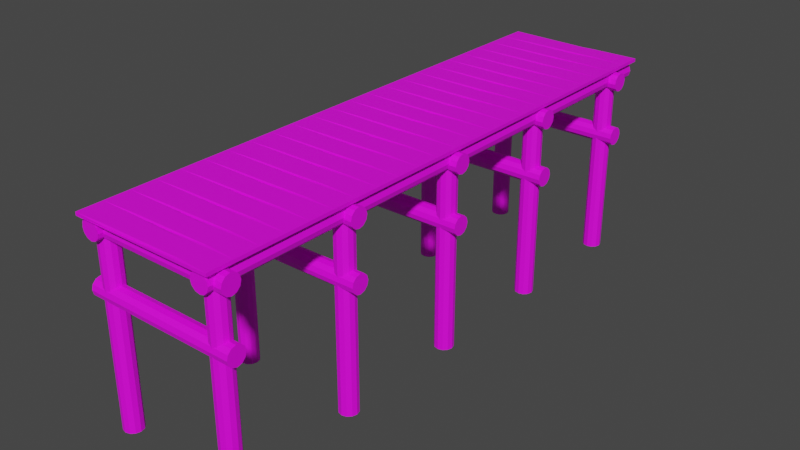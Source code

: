 # Source: pier.blend  (saved by Blender 3.5.10; exported with 4.5.12 LTS)
import bpy
from mathutils import Matrix  # noqa: F401  (used for matrix-valued properties, if any)

bpy.ops.wm.read_factory_settings(use_empty=True)
scene = bpy.context.scene
scene.name = 'Scene'

# ---- collections
col_collection = bpy.data.collections.new('Collection'); scene.collection.children.link(col_collection)

# ---- images (referenced by path relative to the original .blend; pixels are not part of the script)
import os
ASSET_DIR = os.environ.get("B2B_ASSET_DIR", "")  # directory of the original .blend (textures are referenced by path, not embedded)
HERE = os.path.dirname(os.path.abspath(__file__))  # packed textures are extracted next to this script under _unpacked/

def load_image(name, relpath, width, height, colorspace="sRGB"):
    """Load a texture the original file referenced (path relative to the .blend, or extracted next to this script)."""
    p = next((c for c in (os.path.join(HERE, relpath), os.path.join(ASSET_DIR, relpath)) if relpath and os.path.exists(c)), "")
    if p:
        img = bpy.data.images.load(p, check_existing=True)
        img.name = name
    else:  # same state as the original file: an image datablock whose file is absent (Cycles renders it pink)
        img = bpy.data.images.new(name, width, height)
        img.source = "FILE"
        img.filepath = "//" + (relpath or name)
    img.colorspace_settings.name = colorspace
    return img
img_pier_wood_jpg = load_image('pier_wood.jpg', 'pier_wood.jpg', 1024, 1024, 'sRGB')

# ---- materials (node trees are filled in below, after node groups)
mat_material_001 = bpy.data.materials.new('Material.001')
mat_material_001.use_transparent_shadow = False

# ---- material node trees
mat_material_001.use_nodes = True; mat_material_001.node_tree.nodes.clear()
_N = mat_material_001.node_tree.nodes; _L = mat_material_001.node_tree.links
n0 = _N.new('ShaderNodeBsdfPrincipled'); n0.name = 'Principled BSDF'; n0.location = (10, 300)
n0.distribution = 'GGX'
n0.subsurface_method = 'RANDOM_WALK_SKIN'
n0.inputs[3].default_value = 1.45
n0.inputs[27].default_value = (0.0, 0.0, 0.0, 1.0)
n0.inputs[28].default_value = 1.0
n1 = _N.new('ShaderNodeOutputMaterial'); n1.name = 'Material Output'; n1.location = (300, 300)
n2 = _N.new('ShaderNodeTexImage'); n2.name = 'Image Texture'; n2.location = (-348, 173)
n2.image = img_pier_wood_jpg
_L.new(n0.outputs[0], n1.inputs[0])
_L.new(n2.outputs[0], n0.inputs[0])
n1.is_active_output = True

# ---- world
world_world = bpy.data.worlds.new('World'); scene.world = world_world
world_world.use_nodes = True; world_world.node_tree.nodes.clear()
_N = world_world.node_tree.nodes; _L = world_world.node_tree.links
n0 = _N.new('ShaderNodeOutputWorld'); n0.name = 'World Output'; n0.location = (300, 300)
n1 = _N.new('ShaderNodeBackground'); n1.name = 'Background'; n1.location = (10, 300)
n1.inputs[0].default_value = (0.05088, 0.05088, 0.05088, 1.0)
_L.new(n1.outputs[0], n0.inputs[0])
n0.is_active_output = True
world_world.color = (0.05088, 0.05088, 0.05088)
world_world.use_sun_shadow = False
world_world.sun_shadow_jitter_overblur = 0.0

# ---- meshes
me_cylinder = bpy.data.meshes.new('Cylinder')
me_cylinder.from_pydata([(1.849, 0.2852, 0.2852), (1.849, -0.2852, 0.2852), (1.992, 0.2852, 0.247), (1.992, -0.2852, 0.247), (2.096, 0.2852, 0.1426), (2.096, -0.2852, 0.1426), (2.135, 0.2852, -3.551e-09), (2.135, -0.2852, -3.551e-09), (2.096, 0.2852, -0.1426), (2.096, -0.2852, -0.1426), (1.992, 0.2852, -0.247), (1.992, -0.2852, -0.247), (1.849, 0.2852, -0.2852), (1.849, -0.2852, -0.2852), (1.707, 0.2852, -0.247), (1.707, -0.2852, -0.247), (1.602, 0.2852, -0.1426), (1.602, -0.2852, -0.1426), (1.564, 0.2852, -3.551e-09), (1.564, -0.2852, -3.551e-09), (1.602, 0.2852, 0.1426), (1.602, -0.2852, 0.1426), (1.707, 0.2852, 0.247), (1.707, -0.2852, 0.247)], [], [(0, 1, 3, 2), (2, 3, 5, 4), (4, 5, 7, 6), (6, 7, 9, 8), (8, 9, 11, 10), (10, 11, 13, 12), (12, 13, 15, 14), (14, 15, 17, 16), (16, 17, 19, 18), (18, 19, 21, 20), (3, 1, 23, 21, 19, 17, 15, 13, 11, 9, 7, 5), (20, 21, 23, 22), (22, 23, 1, 0), (0, 2, 4, 6, 8, 10, 12, 14, 16, 18, 20, 22)])
_uv = me_cylinder.uv_layers.new(name='UVMap')
_uv.uv.foreach_set('vector', [0.5054, 0.1094, 0.03324, 0.1094, 0.03324, 0.04972, 0.5054, 0.04972, 0.5054, 0.04972, 0.03324, 0.04972, 0.03324, 0.01527, 0.5054, 0.01527, 0.4981, 0.7621, 0.9703, 0.7621, 0.9703, 0.8217, 0.4981, 0.8217, 0.4981, 0.8217, 0.9703, 0.8217, 0.9703, 0.8906, 0.4981, 0.8906, 0.4981, 0.8906, 0.9703, 0.8906, 0.9703, 0.9503, 0.4981, 0.9503, 0.4981, 0.9503, 0.9703, 0.9503, 0.9703, 0.9847, 0.4981, 0.9847, 0.03324, 0.2379, 0.5054, 0.2379, 0.5054, 0.2724, 0.03324, 0.2724, 0.03324, 0.2724, 0.5054, 0.2724, 0.5054, 0.3321, 0.03324, 0.3321, 0.03324, 0.3321, 0.5054, 0.3321, 0.5054, 0.401, 0.03324, 0.401, 0.03324, 0.401, 0.5054, 0.401, 0.5054, 0.4606, 0.03324, 0.4606, 0.1734, 0.4606, 0.2933, 0.4606, 0.4058, 0.4957, 0.4808, 0.5565, 0.4981, 0.6268, 0.4531, 0.6876, 0.3579, 0.7227, 0.238, 0.7227, 0.1255, 0.6876, 0.05056, 0.6268, 0.03324, 0.5565, 0.0782, 0.4957, 0.5054, 0.2379, 0.03324, 0.2379, 0.03324, 0.1783, 0.5054, 0.1783, 0.5054, 0.1783, 0.03324, 0.1783, 0.03324, 0.1094, 0.5054, 0.1094, 0.2933, 0.7227, 0.4058, 0.7578, 0.4808, 0.8186, 0.4981, 0.8888, 0.4531, 0.9496, 0.3579, 0.9847, 0.238, 0.9847, 0.1255, 0.9496, 0.05056, 0.8888, 0.03324, 0.8186, 0.0782, 0.7578, 0.1734, 0.7227])
me_cylinder.materials.append(mat_material_001)
me_cylinder.update()
me_cylinder_002 = bpy.data.meshes.new('Cylinder.002')
me_cylinder_002.from_pydata([(1.849, 0.09528, 0.2852), (1.849, -0.09528, 0.2852), (1.992, 0.09528, 0.247), (1.992, -0.09528, 0.247), (2.096, 0.09528, 0.1426), (2.096, -0.09528, 0.1426), (2.135, 0.09528, -3.551e-09), (2.135, -0.09528, -3.551e-09), (2.096, 0.09528, -0.1426), (2.096, -0.09528, -0.1426), (1.992, 0.09528, -0.247), (1.992, -0.09528, -0.247), (1.849, 0.09528, -0.2852), (1.849, -0.09528, -0.2852), (1.707, 0.09528, -0.247), (1.707, -0.09528, -0.247), (1.602, 0.09528, -0.1426), (1.602, -0.09528, -0.1426), (1.564, 0.09528, -3.551e-09), (1.564, -0.09528, -3.551e-09), (1.602, 0.09528, 0.1426), (1.602, -0.09528, 0.1426), (1.707, 0.09528, 0.247), (1.707, -0.09528, 0.247)], [], [(0, 1, 3, 2), (2, 3, 5, 4), (4, 5, 7, 6), (6, 7, 9, 8), (8, 9, 11, 10), (10, 11, 13, 12), (12, 13, 15, 14), (14, 15, 17, 16), (16, 17, 19, 18), (18, 19, 21, 20), (3, 1, 23, 21, 19, 17, 15, 13, 11, 9, 7, 5), (20, 21, 23, 22), (22, 23, 1, 0), (0, 2, 4, 6, 8, 10, 12, 14, 16, 18, 20, 22)])
_uv = me_cylinder_002.uv_layers.new(name='UVMap')
_uv.uv.foreach_set('vector', [1.267, 0.2439, 1.658, 0.2439, 1.658, 0.3571, 1.267, 0.3571, 1.267, 0.3571, 1.658, 0.3571, 1.658, 0.4225, 1.267, 0.4225, 0.8763, 0.4225, 1.267, 0.4225, 1.267, 0.5357, 0.8763, 0.5357, 0.8763, 0.5357, 1.267, 0.5357, 1.267, 0.6664, 0.8763, 0.6664, 0.8763, 0.6664, 1.267, 0.6664, 1.267, 0.7796, 0.8763, 0.7796, 0.8763, 0.7796, 1.267, 0.7796, 1.267, 0.845, 0.8763, 0.845, 0.8763, 5.96e-08, 1.267, 0.0, 1.267, 0.06536, 0.8763, 0.06536, 0.8763, 0.06536, 1.267, 0.06536, 1.267, 0.1786, 0.8763, 0.1786, 0.8763, 0.1786, 1.267, 0.1786, 1.267, 0.3093, 0.8763, 0.3093, 0.8763, 0.3093, 1.267, 0.3093, 1.267, 0.4225, 0.8763, 0.4225, 0.1092, 0.5213, 0.1092, 0.3288, 0.212, 0.1481, 0.39, 0.0278, 0.5956, 0.0, 0.7736, 0.07218, 0.8763, 0.225, 0.8763, 0.4175, 0.7736, 0.5981, 0.5956, 0.7185, 0.39, 0.7463, 0.212, 0.6741, 1.267, 0.0, 1.658, 2.086e-07, 1.658, 0.1132, 1.267, 0.1132, 1.267, 0.1132, 1.658, 0.1132, 1.658, 0.2439, 1.267, 0.2439, 0.1092, 0.4175, 0.006473, 0.5981, -0.1715, 0.7185, -0.3771, 0.7463, -0.5551, 0.6741, -0.6579, 0.5213, -0.6579, 0.3288, -0.5551, 0.1481, -0.3771, 0.0278, -0.1715, 0.0, 0.006473, 0.07218, 0.1092, 0.225])
me_cylinder_002.materials.append(mat_material_001)
me_cylinder_002.update()
me_cylinder_006 = bpy.data.meshes.new('Cylinder.006')
me_cylinder_006.from_pydata([(1.192e-07, 0.09528, 0.2852), (1.192e-07, -0.09528, 0.2852), (0.1426, 0.09528, 0.247), (0.1426, -0.09528, 0.247), (0.247, 0.09528, 0.1426), (0.247, -0.09528, 0.1426), (0.2852, 0.09528, -4.792e-09), (0.2852, -0.09528, -4.792e-09), (0.247, 0.09528, -0.1426), (0.247, -0.09528, -0.1426), (0.1426, 0.09528, -0.247), (0.1426, -0.09528, -0.247), (1.192e-07, 0.09528, -0.2852), (1.192e-07, -0.09528, -0.2852), (-0.1426, 0.09528, -0.247), (-0.1426, -0.09528, -0.247), (-0.247, 0.09528, -0.1426), (-0.247, -0.09528, -0.1426), (-0.2852, 0.09528, -4.792e-09), (-0.2852, -0.09528, -4.792e-09), (-0.247, 0.09528, 0.1426), (-0.247, -0.09528, 0.1426), (-0.1426, 0.09528, 0.247), (-0.1426, -0.09528, 0.247)], [], [(0, 1, 3, 2), (2, 3, 5, 4), (4, 5, 7, 6), (6, 7, 9, 8), (8, 9, 11, 10), (10, 11, 13, 12), (12, 13, 15, 14), (14, 15, 17, 16), (16, 17, 19, 18), (18, 19, 21, 20), (3, 1, 23, 21, 19, 17, 15, 13, 11, 9, 7, 5), (20, 21, 23, 22), (22, 23, 1, 0), (0, 2, 4, 6, 8, 10, 12, 14, 16, 18, 20, 22)])
_uv = me_cylinder_006.uv_layers.new(name='UVMap')
_uv.uv.foreach_set('vector', [1.0, 0.5, 1.0, 1.0, 0.9167, 1.0, 0.9167, 0.5, 0.9167, 0.5, 0.9167, 1.0, 0.8333, 1.0, 0.8333, 0.5, 0.8333, 0.5, 0.8333, 1.0, 0.75, 1.0, 0.75, 0.5, 0.75, 0.5, 0.75, 1.0, 0.6667, 1.0, 0.6667, 0.5, 0.6667, 0.5, 0.6667, 1.0, 0.5833, 1.0, 0.5833, 0.5, 0.5833, 0.5, 0.5833, 1.0, 0.5, 1.0, 0.5, 0.5, 0.5, 0.5, 0.5, 1.0, 0.4167, 1.0, 0.4167, 0.5, 0.4167, 0.5, 0.4167, 1.0, 0.3333, 1.0, 0.3333, 0.5, 0.3333, 0.5, 0.3333, 1.0, 0.25, 1.0, 0.25, 0.5, 0.25, 0.5, 0.25, 1.0, 0.1667, 1.0, 0.1667, 0.5, 0.37, 0.4578, 0.25, 0.49, 0.13, 0.4578, 0.04215, 0.37, 0.01, 0.25, 0.04215, 0.13, 0.13, 0.04215, 0.25, 0.01, 0.37, 0.04215, 0.4578, 0.13, 0.49, 0.25, 0.4578, 0.37, 0.1667, 0.5, 0.1667, 1.0, 0.08333, 1.0, 0.08333, 0.5, 0.08333, 0.5, 0.08333, 1.0, 7.451e-08, 1.0, 7.451e-08, 0.5, 0.75, 0.49, 0.87, 0.4578, 0.9578, 0.37, 0.99, 0.25, 0.9578, 0.13, 0.87, 0.04215, 0.75, 0.01, 0.63, 0.04215, 0.5422, 0.13, 0.51, 0.25, 0.5422, 0.37, 0.63, 0.4578])
me_cylinder_006.materials.append(mat_material_001)
me_cylinder_006.update()
me_cylinder_007 = bpy.data.meshes.new('Cylinder.007')
me_cylinder_007.from_pydata([(1.192e-07, 0.09528, 0.2852), (1.192e-07, -0.09528, 0.2852), (0.1426, 0.09528, 0.247), (0.1426, -0.09528, 0.247), (0.247, 0.09528, 0.1426), (0.247, -0.09528, 0.1426), (0.2852, 0.09528, -4.792e-09), (0.2852, -0.09528, -4.792e-09), (0.247, 0.09528, -0.1426), (0.247, -0.09528, -0.1426), (0.1426, 0.09528, -0.247), (0.1426, -0.09528, -0.247), (1.192e-07, 0.09528, -0.2852), (1.192e-07, -0.09528, -0.2852), (-0.1426, 0.09528, -0.247), (-0.1426, -0.09528, -0.247), (-0.247, 0.09528, -0.1426), (-0.247, -0.09528, -0.1426), (-0.2852, 0.09528, -4.792e-09), (-0.2852, -0.09528, -4.792e-09), (-0.247, 0.09528, 0.1426), (-0.247, -0.09528, 0.1426), (-0.1426, 0.09528, 0.247), (-0.1426, -0.09528, 0.247)], [], [(0, 1, 3, 2), (2, 3, 5, 4), (4, 5, 7, 6), (6, 7, 9, 8), (8, 9, 11, 10), (10, 11, 13, 12), (12, 13, 15, 14), (14, 15, 17, 16), (16, 17, 19, 18), (18, 19, 21, 20), (3, 1, 23, 21, 19, 17, 15, 13, 11, 9, 7, 5), (20, 21, 23, 22), (22, 23, 1, 0), (0, 2, 4, 6, 8, 10, 12, 14, 16, 18, 20, 22)])
_uv = me_cylinder_007.uv_layers.new(name='UVMap')
_uv.uv.foreach_set('vector', [1.0, 0.5, 1.0, 1.0, 0.9167, 1.0, 0.9167, 0.5, 0.9167, 0.5, 0.9167, 1.0, 0.8333, 1.0, 0.8333, 0.5, 0.8333, 0.5, 0.8333, 1.0, 0.75, 1.0, 0.75, 0.5, 0.75, 0.5, 0.75, 1.0, 0.6667, 1.0, 0.6667, 0.5, 0.6667, 0.5, 0.6667, 1.0, 0.5833, 1.0, 0.5833, 0.5, 0.5833, 0.5, 0.5833, 1.0, 0.5, 1.0, 0.5, 0.5, 0.5, 0.5, 0.5, 1.0, 0.4167, 1.0, 0.4167, 0.5, 0.4167, 0.5, 0.4167, 1.0, 0.3333, 1.0, 0.3333, 0.5, 0.3333, 0.5, 0.3333, 1.0, 0.25, 1.0, 0.25, 0.5, 0.25, 0.5, 0.25, 1.0, 0.1667, 1.0, 0.1667, 0.5, 0.37, 0.4578, 0.25, 0.49, 0.13, 0.4578, 0.04215, 0.37, 0.01, 0.25, 0.04215, 0.13, 0.13, 0.04215, 0.25, 0.01, 0.37, 0.04215, 0.4578, 0.13, 0.49, 0.25, 0.4578, 0.37, 0.1667, 0.5, 0.1667, 1.0, 0.08333, 1.0, 0.08333, 0.5, 0.08333, 0.5, 0.08333, 1.0, 7.451e-08, 1.0, 7.451e-08, 0.5, 0.75, 0.49, 0.87, 0.4578, 0.9578, 0.37, 0.99, 0.25, 0.9578, 0.13, 0.87, 0.04215, 0.75, 0.01, 0.63, 0.04215, 0.5422, 0.13, 0.51, 0.25, 0.5422, 0.37, 0.63, 0.4578])
me_cylinder_007.materials.append(mat_material_001)
me_cylinder_007.update()
me_cylinder_008 = bpy.data.meshes.new('Cylinder.008')
me_cylinder_008.from_pydata([(1.192e-07, 0.09528, 0.2852), (1.192e-07, -0.09528, 0.2852), (0.1426, 0.09528, 0.247), (0.1426, -0.09528, 0.247), (0.247, 0.09528, 0.1426), (0.247, -0.09528, 0.1426), (0.2852, 0.09528, -4.792e-09), (0.2852, -0.09528, -4.792e-09), (0.247, 0.09528, -0.1426), (0.247, -0.09528, -0.1426), (0.1426, 0.09528, -0.247), (0.1426, -0.09528, -0.247), (1.192e-07, 0.09528, -0.2852), (1.192e-07, -0.09528, -0.2852), (-0.1426, 0.09528, -0.247), (-0.1426, -0.09528, -0.247), (-0.247, 0.09528, -0.1426), (-0.247, -0.09528, -0.1426), (-0.2852, 0.09528, -4.792e-09), (-0.2852, -0.09528, -4.792e-09), (-0.247, 0.09528, 0.1426), (-0.247, -0.09528, 0.1426), (-0.1426, 0.09528, 0.247), (-0.1426, -0.09528, 0.247)], [], [(0, 1, 3, 2), (2, 3, 5, 4), (4, 5, 7, 6), (6, 7, 9, 8), (8, 9, 11, 10), (10, 11, 13, 12), (12, 13, 15, 14), (14, 15, 17, 16), (16, 17, 19, 18), (18, 19, 21, 20), (3, 1, 23, 21, 19, 17, 15, 13, 11, 9, 7, 5), (20, 21, 23, 22), (22, 23, 1, 0), (0, 2, 4, 6, 8, 10, 12, 14, 16, 18, 20, 22)])
_uv = me_cylinder_008.uv_layers.new(name='UVMap')
_uv.uv.foreach_set('vector', [1.0, 0.5, 1.0, 1.0, 0.9167, 1.0, 0.9167, 0.5, 0.9167, 0.5, 0.9167, 1.0, 0.8333, 1.0, 0.8333, 0.5, 0.8333, 0.5, 0.8333, 1.0, 0.75, 1.0, 0.75, 0.5, 0.75, 0.5, 0.75, 1.0, 0.6667, 1.0, 0.6667, 0.5, 0.6667, 0.5, 0.6667, 1.0, 0.5833, 1.0, 0.5833, 0.5, 0.5833, 0.5, 0.5833, 1.0, 0.5, 1.0, 0.5, 0.5, 0.5, 0.5, 0.5, 1.0, 0.4167, 1.0, 0.4167, 0.5, 0.4167, 0.5, 0.4167, 1.0, 0.3333, 1.0, 0.3333, 0.5, 0.3333, 0.5, 0.3333, 1.0, 0.25, 1.0, 0.25, 0.5, 0.25, 0.5, 0.25, 1.0, 0.1667, 1.0, 0.1667, 0.5, 0.37, 0.4578, 0.25, 0.49, 0.13, 0.4578, 0.04215, 0.37, 0.01, 0.25, 0.04215, 0.13, 0.13, 0.04215, 0.25, 0.01, 0.37, 0.04215, 0.4578, 0.13, 0.49, 0.25, 0.4578, 0.37, 0.1667, 0.5, 0.1667, 1.0, 0.08333, 1.0, 0.08333, 0.5, 0.08333, 0.5, 0.08333, 1.0, 7.451e-08, 1.0, 7.451e-08, 0.5, 0.75, 0.49, 0.87, 0.4578, 0.9578, 0.37, 0.99, 0.25, 0.9578, 0.13, 0.87, 0.04215, 0.75, 0.01, 0.63, 0.04215, 0.5422, 0.13, 0.51, 0.25, 0.5422, 0.37, 0.63, 0.4578])
me_cylinder_008.materials.append(mat_material_001)
me_cylinder_008.update()
me_cylinder_009 = bpy.data.meshes.new('Cylinder.009')
me_cylinder_009.from_pydata([(1.192e-07, 0.09528, 0.2852), (1.192e-07, -0.09528, 0.2852), (0.1426, 0.09528, 0.247), (0.1426, -0.09528, 0.247), (0.247, 0.09528, 0.1426), (0.247, -0.09528, 0.1426), (0.2852, 0.09528, -4.792e-09), (0.2852, -0.09528, -4.792e-09), (0.247, 0.09528, -0.1426), (0.247, -0.09528, -0.1426), (0.1426, 0.09528, -0.247), (0.1426, -0.09528, -0.247), (1.192e-07, 0.09528, -0.2852), (1.192e-07, -0.09528, -0.2852), (-0.1426, 0.09528, -0.247), (-0.1426, -0.09528, -0.247), (-0.247, 0.09528, -0.1426), (-0.247, -0.09528, -0.1426), (-0.2852, 0.09528, -4.792e-09), (-0.2852, -0.09528, -4.792e-09), (-0.247, 0.09528, 0.1426), (-0.247, -0.09528, 0.1426), (-0.1426, 0.09528, 0.247), (-0.1426, -0.09528, 0.247)], [], [(0, 1, 3, 2), (2, 3, 5, 4), (4, 5, 7, 6), (6, 7, 9, 8), (8, 9, 11, 10), (10, 11, 13, 12), (12, 13, 15, 14), (14, 15, 17, 16), (16, 17, 19, 18), (18, 19, 21, 20), (3, 1, 23, 21, 19, 17, 15, 13, 11, 9, 7, 5), (20, 21, 23, 22), (22, 23, 1, 0), (0, 2, 4, 6, 8, 10, 12, 14, 16, 18, 20, 22)])
_uv = me_cylinder_009.uv_layers.new(name='UVMap')
_uv.uv.foreach_set('vector', [1.0, 0.5, 1.0, 1.0, 0.9167, 1.0, 0.9167, 0.5, 0.9167, 0.5, 0.9167, 1.0, 0.8333, 1.0, 0.8333, 0.5, 0.8333, 0.5, 0.8333, 1.0, 0.75, 1.0, 0.75, 0.5, 0.75, 0.5, 0.75, 1.0, 0.6667, 1.0, 0.6667, 0.5, 0.6667, 0.5, 0.6667, 1.0, 0.5833, 1.0, 0.5833, 0.5, 0.5833, 0.5, 0.5833, 1.0, 0.5, 1.0, 0.5, 0.5, 0.5, 0.5, 0.5, 1.0, 0.4167, 1.0, 0.4167, 0.5, 0.4167, 0.5, 0.4167, 1.0, 0.3333, 1.0, 0.3333, 0.5, 0.3333, 0.5, 0.3333, 1.0, 0.25, 1.0, 0.25, 0.5, 0.25, 0.5, 0.25, 1.0, 0.1667, 1.0, 0.1667, 0.5, 0.37, 0.4578, 0.25, 0.49, 0.13, 0.4578, 0.04215, 0.37, 0.01, 0.25, 0.04215, 0.13, 0.13, 0.04215, 0.25, 0.01, 0.37, 0.04215, 0.4578, 0.13, 0.49, 0.25, 0.4578, 0.37, 0.1667, 0.5, 0.1667, 1.0, 0.08333, 1.0, 0.08333, 0.5, 0.08333, 0.5, 0.08333, 1.0, 7.451e-08, 1.0, 7.451e-08, 0.5, 0.75, 0.49, 0.87, 0.4578, 0.9578, 0.37, 0.99, 0.25, 0.9578, 0.13, 0.87, 0.04215, 0.75, 0.01, 0.63, 0.04215, 0.5422, 0.13, 0.51, 0.25, 0.5422, 0.37, 0.63, 0.4578])
me_cylinder_009.materials.append(mat_material_001)
me_cylinder_009.update()
me_cylinder_010 = bpy.data.meshes.new('Cylinder.010')
me_cylinder_010.from_pydata([(1.192e-07, 0.09528, 0.2852), (1.192e-07, -0.09528, 0.2852), (0.1426, 0.09528, 0.247), (0.1426, -0.09528, 0.247), (0.247, 0.09528, 0.1426), (0.247, -0.09528, 0.1426), (0.2852, 0.09528, -4.792e-09), (0.2852, -0.09528, -4.792e-09), (0.247, 0.09528, -0.1426), (0.247, -0.09528, -0.1426), (0.1426, 0.09528, -0.247), (0.1426, -0.09528, -0.247), (1.192e-07, 0.09528, -0.2852), (1.192e-07, -0.09528, -0.2852), (-0.1426, 0.09528, -0.247), (-0.1426, -0.09528, -0.247), (-0.247, 0.09528, -0.1426), (-0.247, -0.09528, -0.1426), (-0.2852, 0.09528, -4.792e-09), (-0.2852, -0.09528, -4.792e-09), (-0.247, 0.09528, 0.1426), (-0.247, -0.09528, 0.1426), (-0.1426, 0.09528, 0.247), (-0.1426, -0.09528, 0.247)], [], [(0, 1, 3, 2), (2, 3, 5, 4), (4, 5, 7, 6), (6, 7, 9, 8), (8, 9, 11, 10), (10, 11, 13, 12), (12, 13, 15, 14), (14, 15, 17, 16), (16, 17, 19, 18), (18, 19, 21, 20), (3, 1, 23, 21, 19, 17, 15, 13, 11, 9, 7, 5), (20, 21, 23, 22), (22, 23, 1, 0), (0, 2, 4, 6, 8, 10, 12, 14, 16, 18, 20, 22)])
_uv = me_cylinder_010.uv_layers.new(name='UVMap')
_uv.uv.foreach_set('vector', [1.0, 0.5, 1.0, 1.0, 0.9167, 1.0, 0.9167, 0.5, 0.9167, 0.5, 0.9167, 1.0, 0.8333, 1.0, 0.8333, 0.5, 0.8333, 0.5, 0.8333, 1.0, 0.75, 1.0, 0.75, 0.5, 0.75, 0.5, 0.75, 1.0, 0.6667, 1.0, 0.6667, 0.5, 0.6667, 0.5, 0.6667, 1.0, 0.5833, 1.0, 0.5833, 0.5, 0.5833, 0.5, 0.5833, 1.0, 0.5, 1.0, 0.5, 0.5, 0.5, 0.5, 0.5, 1.0, 0.4167, 1.0, 0.4167, 0.5, 0.4167, 0.5, 0.4167, 1.0, 0.3333, 1.0, 0.3333, 0.5, 0.3333, 0.5, 0.3333, 1.0, 0.25, 1.0, 0.25, 0.5, 0.25, 0.5, 0.25, 1.0, 0.1667, 1.0, 0.1667, 0.5, 0.37, 0.4578, 0.25, 0.49, 0.13, 0.4578, 0.04215, 0.37, 0.01, 0.25, 0.04215, 0.13, 0.13, 0.04215, 0.25, 0.01, 0.37, 0.04215, 0.4578, 0.13, 0.49, 0.25, 0.4578, 0.37, 0.1667, 0.5, 0.1667, 1.0, 0.08333, 1.0, 0.08333, 0.5, 0.08333, 0.5, 0.08333, 1.0, 7.451e-08, 1.0, 7.451e-08, 0.5, 0.75, 0.49, 0.87, 0.4578, 0.9578, 0.37, 0.99, 0.25, 0.9578, 0.13, 0.87, 0.04215, 0.75, 0.01, 0.63, 0.04215, 0.5422, 0.13, 0.51, 0.25, 0.5422, 0.37, 0.63, 0.4578])
me_cylinder_010.materials.append(mat_material_001)
me_cylinder_010.update()
me_cylinder_011 = bpy.data.meshes.new('Cylinder.011')
me_cylinder_011.from_pydata([(1.192e-07, 0.09528, 0.2852), (1.192e-07, -0.09528, 0.2852), (0.1426, 0.09528, 0.247), (0.1426, -0.09528, 0.247), (0.247, 0.09528, 0.1426), (0.247, -0.09528, 0.1426), (0.2852, 0.09528, -4.792e-09), (0.2852, -0.09528, -4.792e-09), (0.247, 0.09528, -0.1426), (0.247, -0.09528, -0.1426), (0.1426, 0.09528, -0.247), (0.1426, -0.09528, -0.247), (1.192e-07, 0.09528, -0.2852), (1.192e-07, -0.09528, -0.2852), (-0.1426, 0.09528, -0.247), (-0.1426, -0.09528, -0.247), (-0.247, 0.09528, -0.1426), (-0.247, -0.09528, -0.1426), (-0.2852, 0.09528, -4.792e-09), (-0.2852, -0.09528, -4.792e-09), (-0.247, 0.09528, 0.1426), (-0.247, -0.09528, 0.1426), (-0.1426, 0.09528, 0.247), (-0.1426, -0.09528, 0.247)], [], [(0, 1, 3, 2), (2, 3, 5, 4), (4, 5, 7, 6), (6, 7, 9, 8), (8, 9, 11, 10), (10, 11, 13, 12), (12, 13, 15, 14), (14, 15, 17, 16), (16, 17, 19, 18), (18, 19, 21, 20), (3, 1, 23, 21, 19, 17, 15, 13, 11, 9, 7, 5), (20, 21, 23, 22), (22, 23, 1, 0), (0, 2, 4, 6, 8, 10, 12, 14, 16, 18, 20, 22)])
_uv = me_cylinder_011.uv_layers.new(name='UVMap')
_uv.uv.foreach_set('vector', [1.0, 0.5, 1.0, 1.0, 0.9167, 1.0, 0.9167, 0.5, 0.9167, 0.5, 0.9167, 1.0, 0.8333, 1.0, 0.8333, 0.5, 0.8333, 0.5, 0.8333, 1.0, 0.75, 1.0, 0.75, 0.5, 0.75, 0.5, 0.75, 1.0, 0.6667, 1.0, 0.6667, 0.5, 0.6667, 0.5, 0.6667, 1.0, 0.5833, 1.0, 0.5833, 0.5, 0.5833, 0.5, 0.5833, 1.0, 0.5, 1.0, 0.5, 0.5, 0.5, 0.5, 0.5, 1.0, 0.4167, 1.0, 0.4167, 0.5, 0.4167, 0.5, 0.4167, 1.0, 0.3333, 1.0, 0.3333, 0.5, 0.3333, 0.5, 0.3333, 1.0, 0.25, 1.0, 0.25, 0.5, 0.25, 0.5, 0.25, 1.0, 0.1667, 1.0, 0.1667, 0.5, 0.37, 0.4578, 0.25, 0.49, 0.13, 0.4578, 0.04215, 0.37, 0.01, 0.25, 0.04215, 0.13, 0.13, 0.04215, 0.25, 0.01, 0.37, 0.04215, 0.4578, 0.13, 0.49, 0.25, 0.4578, 0.37, 0.1667, 0.5, 0.1667, 1.0, 0.08333, 1.0, 0.08333, 0.5, 0.08333, 0.5, 0.08333, 1.0, 7.451e-08, 1.0, 7.451e-08, 0.5, 0.75, 0.49, 0.87, 0.4578, 0.9578, 0.37, 0.99, 0.25, 0.9578, 0.13, 0.87, 0.04215, 0.75, 0.01, 0.63, 0.04215, 0.5422, 0.13, 0.51, 0.25, 0.5422, 0.37, 0.63, 0.4578])
me_cylinder_011.materials.append(mat_material_001)
me_cylinder_011.update()
me_cylinder_012 = bpy.data.meshes.new('Cylinder.012')
me_cylinder_012.from_pydata([(1.192e-07, 0.09528, 0.2852), (1.192e-07, -0.09528, 0.2852), (0.1426, 0.09528, 0.247), (0.1426, -0.09528, 0.247), (0.247, 0.09528, 0.1426), (0.247, -0.09528, 0.1426), (0.2852, 0.09528, -4.792e-09), (0.2852, -0.09528, -4.792e-09), (0.247, 0.09528, -0.1426), (0.247, -0.09528, -0.1426), (0.1426, 0.09528, -0.247), (0.1426, -0.09528, -0.247), (1.192e-07, 0.09528, -0.2852), (1.192e-07, -0.09528, -0.2852), (-0.1426, 0.09528, -0.247), (-0.1426, -0.09528, -0.247), (-0.247, 0.09528, -0.1426), (-0.247, -0.09528, -0.1426), (-0.2852, 0.09528, -4.792e-09), (-0.2852, -0.09528, -4.792e-09), (-0.247, 0.09528, 0.1426), (-0.247, -0.09528, 0.1426), (-0.1426, 0.09528, 0.247), (-0.1426, -0.09528, 0.247)], [], [(0, 1, 3, 2), (2, 3, 5, 4), (4, 5, 7, 6), (6, 7, 9, 8), (8, 9, 11, 10), (10, 11, 13, 12), (12, 13, 15, 14), (14, 15, 17, 16), (16, 17, 19, 18), (18, 19, 21, 20), (3, 1, 23, 21, 19, 17, 15, 13, 11, 9, 7, 5), (20, 21, 23, 22), (22, 23, 1, 0), (0, 2, 4, 6, 8, 10, 12, 14, 16, 18, 20, 22)])
_uv = me_cylinder_012.uv_layers.new(name='UVMap')
_uv.uv.foreach_set('vector', [1.0, 0.5, 1.0, 1.0, 0.9167, 1.0, 0.9167, 0.5, 0.9167, 0.5, 0.9167, 1.0, 0.8333, 1.0, 0.8333, 0.5, 0.8333, 0.5, 0.8333, 1.0, 0.75, 1.0, 0.75, 0.5, 0.75, 0.5, 0.75, 1.0, 0.6667, 1.0, 0.6667, 0.5, 0.6667, 0.5, 0.6667, 1.0, 0.5833, 1.0, 0.5833, 0.5, 0.5833, 0.5, 0.5833, 1.0, 0.5, 1.0, 0.5, 0.5, 0.5, 0.5, 0.5, 1.0, 0.4167, 1.0, 0.4167, 0.5, 0.4167, 0.5, 0.4167, 1.0, 0.3333, 1.0, 0.3333, 0.5, 0.3333, 0.5, 0.3333, 1.0, 0.25, 1.0, 0.25, 0.5, 0.25, 0.5, 0.25, 1.0, 0.1667, 1.0, 0.1667, 0.5, 0.37, 0.4578, 0.25, 0.49, 0.13, 0.4578, 0.04215, 0.37, 0.01, 0.25, 0.04215, 0.13, 0.13, 0.04215, 0.25, 0.01, 0.37, 0.04215, 0.4578, 0.13, 0.49, 0.25, 0.4578, 0.37, 0.1667, 0.5, 0.1667, 1.0, 0.08333, 1.0, 0.08333, 0.5, 0.08333, 0.5, 0.08333, 1.0, 7.451e-08, 1.0, 7.451e-08, 0.5, 0.75, 0.49, 0.87, 0.4578, 0.9578, 0.37, 0.99, 0.25, 0.9578, 0.13, 0.87, 0.04215, 0.75, 0.01, 0.63, 0.04215, 0.5422, 0.13, 0.51, 0.25, 0.5422, 0.37, 0.63, 0.4578])
me_cylinder_012.materials.append(mat_material_001)
me_cylinder_012.update()
me_cylinder_013 = bpy.data.meshes.new('Cylinder.013')
me_cylinder_013.from_pydata([(1.192e-07, 0.09528, 0.2852), (1.192e-07, -0.09528, 0.2852), (0.1426, 0.09528, 0.247), (0.1426, -0.09528, 0.247), (0.247, 0.09528, 0.1426), (0.247, -0.09528, 0.1426), (0.2852, 0.09528, -4.792e-09), (0.2852, -0.09528, -4.792e-09), (0.247, 0.09528, -0.1426), (0.247, -0.09528, -0.1426), (0.1426, 0.09528, -0.247), (0.1426, -0.09528, -0.247), (1.192e-07, 0.09528, -0.2852), (1.192e-07, -0.09528, -0.2852), (-0.1426, 0.09528, -0.247), (-0.1426, -0.09528, -0.247), (-0.247, 0.09528, -0.1426), (-0.247, -0.09528, -0.1426), (-0.2852, 0.09528, -4.792e-09), (-0.2852, -0.09528, -4.792e-09), (-0.247, 0.09528, 0.1426), (-0.247, -0.09528, 0.1426), (-0.1426, 0.09528, 0.247), (-0.1426, -0.09528, 0.247)], [], [(0, 1, 3, 2), (2, 3, 5, 4), (4, 5, 7, 6), (6, 7, 9, 8), (8, 9, 11, 10), (10, 11, 13, 12), (12, 13, 15, 14), (14, 15, 17, 16), (16, 17, 19, 18), (18, 19, 21, 20), (3, 1, 23, 21, 19, 17, 15, 13, 11, 9, 7, 5), (20, 21, 23, 22), (22, 23, 1, 0), (0, 2, 4, 6, 8, 10, 12, 14, 16, 18, 20, 22)])
_uv = me_cylinder_013.uv_layers.new(name='UVMap')
_uv.uv.foreach_set('vector', [1.0, 0.5, 1.0, 1.0, 0.9167, 1.0, 0.9167, 0.5, 0.9167, 0.5, 0.9167, 1.0, 0.8333, 1.0, 0.8333, 0.5, 0.8333, 0.5, 0.8333, 1.0, 0.75, 1.0, 0.75, 0.5, 0.75, 0.5, 0.75, 1.0, 0.6667, 1.0, 0.6667, 0.5, 0.6667, 0.5, 0.6667, 1.0, 0.5833, 1.0, 0.5833, 0.5, 0.5833, 0.5, 0.5833, 1.0, 0.5, 1.0, 0.5, 0.5, 0.5, 0.5, 0.5, 1.0, 0.4167, 1.0, 0.4167, 0.5, 0.4167, 0.5, 0.4167, 1.0, 0.3333, 1.0, 0.3333, 0.5, 0.3333, 0.5, 0.3333, 1.0, 0.25, 1.0, 0.25, 0.5, 0.25, 0.5, 0.25, 1.0, 0.1667, 1.0, 0.1667, 0.5, 0.37, 0.4578, 0.25, 0.49, 0.13, 0.4578, 0.04215, 0.37, 0.01, 0.25, 0.04215, 0.13, 0.13, 0.04215, 0.25, 0.01, 0.37, 0.04215, 0.4578, 0.13, 0.49, 0.25, 0.4578, 0.37, 0.1667, 0.5, 0.1667, 1.0, 0.08333, 1.0, 0.08333, 0.5, 0.08333, 0.5, 0.08333, 1.0, 7.451e-08, 1.0, 7.451e-08, 0.5, 0.75, 0.49, 0.87, 0.4578, 0.9578, 0.37, 0.99, 0.25, 0.9578, 0.13, 0.87, 0.04215, 0.75, 0.01, 0.63, 0.04215, 0.5422, 0.13, 0.51, 0.25, 0.5422, 0.37, 0.63, 0.4578])
me_cylinder_013.materials.append(mat_material_001)
me_cylinder_013.update()
me_cylinder_014 = bpy.data.meshes.new('Cylinder.014')
me_cylinder_014.from_pydata([(1.192e-07, 0.09528, 0.2852), (1.192e-07, -0.09528, 0.2852), (0.1426, 0.09528, 0.247), (0.1426, -0.09528, 0.247), (0.247, 0.09528, 0.1426), (0.247, -0.09528, 0.1426), (0.2852, 0.09528, -4.792e-09), (0.2852, -0.09528, -4.792e-09), (0.247, 0.09528, -0.1426), (0.247, -0.09528, -0.1426), (0.1426, 0.09528, -0.247), (0.1426, -0.09528, -0.247), (1.192e-07, 0.09528, -0.2852), (1.192e-07, -0.09528, -0.2852), (-0.1426, 0.09528, -0.247), (-0.1426, -0.09528, -0.247), (-0.247, 0.09528, -0.1426), (-0.247, -0.09528, -0.1426), (-0.2852, 0.09528, -4.792e-09), (-0.2852, -0.09528, -4.792e-09), (-0.247, 0.09528, 0.1426), (-0.247, -0.09528, 0.1426), (-0.1426, 0.09528, 0.247), (-0.1426, -0.09528, 0.247)], [], [(0, 1, 3, 2), (2, 3, 5, 4), (4, 5, 7, 6), (6, 7, 9, 8), (8, 9, 11, 10), (10, 11, 13, 12), (12, 13, 15, 14), (14, 15, 17, 16), (16, 17, 19, 18), (18, 19, 21, 20), (3, 1, 23, 21, 19, 17, 15, 13, 11, 9, 7, 5), (20, 21, 23, 22), (22, 23, 1, 0), (0, 2, 4, 6, 8, 10, 12, 14, 16, 18, 20, 22)])
_uv = me_cylinder_014.uv_layers.new(name='UVMap')
_uv.uv.foreach_set('vector', [1.0, 0.5, 1.0, 1.0, 0.9167, 1.0, 0.9167, 0.5, 0.9167, 0.5, 0.9167, 1.0, 0.8333, 1.0, 0.8333, 0.5, 0.8333, 0.5, 0.8333, 1.0, 0.75, 1.0, 0.75, 0.5, 0.75, 0.5, 0.75, 1.0, 0.6667, 1.0, 0.6667, 0.5, 0.6667, 0.5, 0.6667, 1.0, 0.5833, 1.0, 0.5833, 0.5, 0.5833, 0.5, 0.5833, 1.0, 0.5, 1.0, 0.5, 0.5, 0.5, 0.5, 0.5, 1.0, 0.4167, 1.0, 0.4167, 0.5, 0.4167, 0.5, 0.4167, 1.0, 0.3333, 1.0, 0.3333, 0.5, 0.3333, 0.5, 0.3333, 1.0, 0.25, 1.0, 0.25, 0.5, 0.25, 0.5, 0.25, 1.0, 0.1667, 1.0, 0.1667, 0.5, 0.37, 0.4578, 0.25, 0.49, 0.13, 0.4578, 0.04215, 0.37, 0.01, 0.25, 0.04215, 0.13, 0.13, 0.04215, 0.25, 0.01, 0.37, 0.04215, 0.4578, 0.13, 0.49, 0.25, 0.4578, 0.37, 0.1667, 0.5, 0.1667, 1.0, 0.08333, 1.0, 0.08333, 0.5, 0.08333, 0.5, 0.08333, 1.0, 7.451e-08, 1.0, 7.451e-08, 0.5, 0.75, 0.49, 0.87, 0.4578, 0.9578, 0.37, 0.99, 0.25, 0.9578, 0.13, 0.87, 0.04215, 0.75, 0.01, 0.63, 0.04215, 0.5422, 0.13, 0.51, 0.25, 0.5422, 0.37, 0.63, 0.4578])
me_cylinder_014.materials.append(mat_material_001)
me_cylinder_014.update()
me_cylinder_015 = bpy.data.meshes.new('Cylinder.015')
me_cylinder_015.from_pydata([(1.192e-07, 0.09528, 0.2852), (1.192e-07, -0.09528, 0.2852), (0.1426, 0.09528, 0.247), (0.1426, -0.09528, 0.247), (0.247, 0.09528, 0.1426), (0.247, -0.09528, 0.1426), (0.2852, 0.09528, -4.792e-09), (0.2852, -0.09528, -4.792e-09), (0.247, 0.09528, -0.1426), (0.247, -0.09528, -0.1426), (0.1426, 0.09528, -0.247), (0.1426, -0.09528, -0.247), (1.192e-07, 0.09528, -0.2852), (1.192e-07, -0.09528, -0.2852), (-0.1426, 0.09528, -0.247), (-0.1426, -0.09528, -0.247), (-0.247, 0.09528, -0.1426), (-0.247, -0.09528, -0.1426), (-0.2852, 0.09528, -4.792e-09), (-0.2852, -0.09528, -4.792e-09), (-0.247, 0.09528, 0.1426), (-0.247, -0.09528, 0.1426), (-0.1426, 0.09528, 0.247), (-0.1426, -0.09528, 0.247)], [], [(0, 1, 3, 2), (2, 3, 5, 4), (4, 5, 7, 6), (6, 7, 9, 8), (8, 9, 11, 10), (10, 11, 13, 12), (12, 13, 15, 14), (14, 15, 17, 16), (16, 17, 19, 18), (18, 19, 21, 20), (3, 1, 23, 21, 19, 17, 15, 13, 11, 9, 7, 5), (20, 21, 23, 22), (22, 23, 1, 0), (0, 2, 4, 6, 8, 10, 12, 14, 16, 18, 20, 22)])
_uv = me_cylinder_015.uv_layers.new(name='UVMap')
_uv.uv.foreach_set('vector', [1.0, 0.5, 1.0, 1.0, 0.9167, 1.0, 0.9167, 0.5, 0.9167, 0.5, 0.9167, 1.0, 0.8333, 1.0, 0.8333, 0.5, 0.8333, 0.5, 0.8333, 1.0, 0.75, 1.0, 0.75, 0.5, 0.75, 0.5, 0.75, 1.0, 0.6667, 1.0, 0.6667, 0.5, 0.6667, 0.5, 0.6667, 1.0, 0.5833, 1.0, 0.5833, 0.5, 0.5833, 0.5, 0.5833, 1.0, 0.5, 1.0, 0.5, 0.5, 0.5, 0.5, 0.5, 1.0, 0.4167, 1.0, 0.4167, 0.5, 0.4167, 0.5, 0.4167, 1.0, 0.3333, 1.0, 0.3333, 0.5, 0.3333, 0.5, 0.3333, 1.0, 0.25, 1.0, 0.25, 0.5, 0.25, 0.5, 0.25, 1.0, 0.1667, 1.0, 0.1667, 0.5, 0.37, 0.4578, 0.25, 0.49, 0.13, 0.4578, 0.04215, 0.37, 0.01, 0.25, 0.04215, 0.13, 0.13, 0.04215, 0.25, 0.01, 0.37, 0.04215, 0.4578, 0.13, 0.49, 0.25, 0.4578, 0.37, 0.1667, 0.5, 0.1667, 1.0, 0.08333, 1.0, 0.08333, 0.5, 0.08333, 0.5, 0.08333, 1.0, 7.451e-08, 1.0, 7.451e-08, 0.5, 0.75, 0.49, 0.87, 0.4578, 0.9578, 0.37, 0.99, 0.25, 0.9578, 0.13, 0.87, 0.04215, 0.75, 0.01, 0.63, 0.04215, 0.5422, 0.13, 0.51, 0.25, 0.5422, 0.37, 0.63, 0.4578])
me_cylinder_015.materials.append(mat_material_001)
me_cylinder_015.update()
me_cube_001 = bpy.data.meshes.new('Cube.001')
me_cube_001.from_pydata([(-1.0, -1.0, -1.0), (-1.0, -1.0, 1.0), (-1.0, 1.0, -1.0), (-1.0, 1.0, 1.0), (1.0, -1.0, -1.0), (1.0, -1.0, 1.0), (1.0, 1.0, -1.0), (1.0, 1.0, 1.0), (0.3589, 0.9054, 1.0), (0.6156, 0.9054, 1.0), (0.531, 0.7386, 1.0), (0.409, 0.7497, 1.0), (0.0508, 0.8958, 0.6906), (0.1019, 0.8923, 0.6906), (0.07649, 0.9689, 0.4549), (0.07633, 0.8216, 1.0), (-0.4677, -0.8729, 0.957), (-0.6907, -0.9192, 1.025), (-0.4873, -0.6488, 1.0), (-0.6187, -0.6887, 1.0), (-0.5209, -0.9807, 0.06178), (0.8667, -0.8554, 0.9961), (0.6573, -0.8373, 0.99), (0.8352, -0.701, 1.0), (0.7249, -0.4818, 1.0), (-1.0, 1.0, -1.0), (-1.0, 1.0, 1.0), (-1.0, 3.0, -1.0), (-1.0, 3.0, 1.0), (1.0, 1.0, -1.0), (1.0, 1.0, 1.0), (1.0, 3.0, -1.0), (1.0, 3.0, 1.0), (0.3589, 2.905, 1.0), (0.6156, 2.905, 1.0), (0.531, 2.739, 1.0), (0.409, 2.75, 1.0), (0.0508, 2.896, 0.6906), (0.1019, 2.892, 0.6906), (0.07649, 2.969, 0.4549), (0.07633, 2.822, 1.0), (-0.4677, 1.127, 0.957), (-0.6907, 1.081, 1.025), (-0.4873, 1.351, 1.0), (-0.6187, 1.311, 1.0), (-0.5209, 1.019, 0.06178), (0.8667, 1.145, 0.9961), (0.6573, 1.163, 0.99), (0.8352, 1.299, 1.0), (0.7249, 1.518, 1.0), (-1.0, 3.0, -1.0), (-1.0, 3.0, 1.0), (-1.0, 5.0, -1.0), (-1.0, 5.0, 1.0), (1.0, 3.0, -1.0), (1.0, 3.0, 1.0), (1.0, 5.0, -1.0), (1.0, 5.0, 1.0), (0.3589, 4.905, 1.0), (0.6156, 4.905, 1.0), (0.531, 4.739, 1.0), (0.409, 4.75, 1.0), (0.0508, 4.896, 0.6906), (0.1019, 4.892, 0.6906), (0.07649, 4.969, 0.4549), (0.07633, 4.822, 1.0), (-0.4677, 3.127, 0.957), (-0.6907, 3.081, 1.025), (-0.4873, 3.351, 1.0), (-0.6187, 3.311, 1.0), (-0.5209, 3.019, 0.06178), (0.8667, 3.145, 0.9961), (0.6573, 3.163, 0.99), (0.8352, 3.299, 1.0), (0.7249, 3.518, 1.0), (-1.0, 5.0, -1.0), (-1.0, 5.0, 1.0), (-1.0, 7.0, -1.0), (-1.0, 7.0, 1.0), (1.0, 5.0, -1.0), (1.0, 5.0, 1.0), (1.0, 7.0, -1.0), (1.0, 7.0, 1.0), (0.3589, 6.905, 1.0), (0.6156, 6.905, 1.0), (0.531, 6.739, 1.0), (0.409, 6.75, 1.0), (0.0508, 6.896, 0.6906), (0.1019, 6.892, 0.6906), (0.07649, 6.969, 0.4549), (0.07633, 6.822, 1.0), (-0.4677, 5.127, 0.957), (-0.6907, 5.081, 1.025), (-0.4873, 5.351, 1.0), (-0.6187, 5.311, 1.0), (-0.5209, 5.019, 0.06178), (0.8667, 5.145, 0.9961), (0.6573, 5.163, 0.99), (0.8352, 5.299, 1.0), (0.7249, 5.518, 1.0), (-1.0, 7.0, -1.0), (-1.0, 7.0, 1.0), (-1.0, 9.0, -1.0), (-1.0, 9.0, 1.0), (1.0, 7.0, -1.0), (1.0, 7.0, 1.0), (1.0, 9.0, -1.0), (1.0, 9.0, 1.0), (0.3589, 8.905, 1.0), (0.6156, 8.905, 1.0), (0.531, 8.739, 1.0), (0.409, 8.75, 1.0), (0.0508, 8.896, 0.6906), (0.1019, 8.892, 0.6906), (0.07649, 8.969, 0.4549), (0.07633, 8.822, 1.0), (-0.4677, 7.127, 0.957), (-0.6907, 7.081, 1.025), (-0.4873, 7.351, 1.0), (-0.6187, 7.311, 1.0), (-0.5209, 7.019, 0.06178), (0.8667, 7.145, 0.9961), (0.6573, 7.163, 0.99), (0.8352, 7.299, 1.0), (0.7249, 7.518, 1.0), (-1.0, 9.0, -1.0), (-1.0, 9.0, 1.0), (-1.0, 11.0, -1.0), (-1.0, 11.0, 1.0), (1.0, 9.0, -1.0), (1.0, 9.0, 1.0), (1.0, 11.0, -1.0), (1.0, 11.0, 1.0), (0.3589, 10.91, 1.0), (0.6156, 10.91, 1.0), (0.531, 10.74, 1.0), (0.409, 10.75, 1.0), (0.0508, 10.9, 0.6906), (0.1019, 10.89, 0.6906), (0.07649, 10.97, 0.4549), (0.07633, 10.82, 1.0), (-0.4677, 9.127, 0.957), (-0.6907, 9.081, 1.025), (-0.4873, 9.351, 1.0), (-0.6187, 9.311, 1.0), (-0.5209, 9.019, 0.06178), (0.8667, 9.145, 0.9961), (0.6573, 9.163, 0.99), (0.8352, 9.299, 1.0), (0.7249, 9.518, 1.0), (-1.0, 11.0, -1.0), (-1.0, 11.0, 1.0), (-1.0, 13.0, -1.0), (-1.0, 13.0, 1.0), (1.0, 11.0, -1.0), (1.0, 11.0, 1.0), (1.0, 13.0, -1.0), (1.0, 13.0, 1.0), (0.3589, 12.91, 1.0), (0.6156, 12.91, 1.0), (0.531, 12.74, 1.0), (0.409, 12.75, 1.0), (0.0508, 12.9, 0.6906), (0.1019, 12.89, 0.6906), (0.07649, 12.97, 0.4549), (0.07633, 12.82, 1.0), (-0.4677, 11.13, 0.957), (-0.6907, 11.08, 1.025), (-0.4873, 11.35, 1.0), (-0.6187, 11.31, 1.0), (-0.5209, 11.02, 0.06178), (0.8667, 11.14, 0.9961), (0.6573, 11.16, 0.99), (0.8352, 11.3, 1.0), (0.7249, 11.52, 1.0), (-1.0, 13.0, -1.0), (-1.0, 13.0, 1.0), (-1.0, 15.0, -1.0), (-1.0, 15.0, 1.0), (1.0, 13.0, -1.0), (1.0, 13.0, 1.0), (1.0, 15.0, -1.0), (1.0, 15.0, 1.0), (0.3589, 14.91, 1.0), (0.6156, 14.91, 1.0), (0.531, 14.74, 1.0), (0.409, 14.75, 1.0), (0.0508, 14.9, 0.6906), (0.1019, 14.89, 0.6906), (0.07649, 14.97, 0.4549), (0.07633, 14.82, 1.0), (-0.4677, 13.13, 0.957), (-0.6907, 13.08, 1.025), (-0.4873, 13.35, 1.0), (-0.6187, 13.31, 1.0), (-0.5209, 13.02, 0.06178), (0.8667, 13.14, 0.9961), (0.6573, 13.16, 0.99), (0.8352, 13.3, 1.0), (0.7249, 13.52, 1.0), (-1.0, 15.0, -1.0), (-1.0, 15.0, 1.0), (-1.0, 17.0, -1.0), (-1.0, 17.0, 1.0), (1.0, 15.0, -1.0), (1.0, 15.0, 1.0), (1.0, 17.0, -1.0), (1.0, 17.0, 1.0), (0.3589, 16.91, 1.0), (0.6156, 16.91, 1.0), (0.531, 16.74, 1.0), (0.409, 16.75, 1.0), (0.0508, 16.9, 0.6906), (0.1019, 16.89, 0.6906), (0.07649, 16.97, 0.4549), (0.07633, 16.82, 1.0), (-0.4677, 15.13, 0.957), (-0.6907, 15.08, 1.025), (-0.4873, 15.35, 1.0), (-0.6187, 15.31, 1.0), (-0.5209, 15.02, 0.06178), (0.8667, 15.14, 0.9961), (0.6573, 15.16, 0.99), (0.8352, 15.3, 1.0), (0.7249, 15.52, 1.0), (-1.0, 17.0, -1.0), (-1.0, 17.0, 1.0), (-1.0, 19.0, -1.0), (-1.0, 19.0, 1.0), (1.0, 17.0, -1.0), (1.0, 17.0, 1.0), (1.0, 19.0, -1.0), (1.0, 19.0, 1.0), (0.3589, 18.91, 1.0), (0.6156, 18.91, 1.0), (0.531, 18.74, 1.0), (0.409, 18.75, 1.0), (0.0508, 18.9, 0.6906), (0.1019, 18.89, 0.6906), (0.07649, 18.97, 0.4549), (0.07633, 18.82, 1.0), (-0.4677, 17.13, 0.957), (-0.6907, 17.08, 1.025), (-0.4873, 17.35, 1.0), (-0.6187, 17.31, 1.0), (-0.5209, 17.02, 0.06178), (0.8667, 17.14, 0.9961), (0.6573, 17.16, 0.99), (0.8352, 17.3, 1.0), (0.7249, 17.52, 1.0), (-1.0, 19.0, -1.0), (-1.0, 19.0, 1.0), (-1.0, 21.0, -1.0), (-1.0, 21.0, 1.0), (1.0, 19.0, -1.0), (1.0, 19.0, 1.0), (1.0, 21.0, -1.0), (1.0, 21.0, 1.0), (0.3589, 20.91, 1.0), (0.6156, 20.91, 1.0), (0.531, 20.74, 1.0), (0.409, 20.75, 1.0), (0.0508, 20.9, 0.6906), (0.1019, 20.89, 0.6906), (0.07649, 20.97, 0.4549), (0.07633, 20.82, 1.0), (-0.4677, 19.13, 0.957), (-0.6907, 19.08, 1.025), (-0.4873, 19.35, 1.0), (-0.6187, 19.31, 1.0), (-0.5209, 19.02, 0.06178), (0.8667, 19.14, 0.9961), (0.6573, 19.16, 0.99), (0.8352, 19.3, 1.0), (0.7249, 19.52, 1.0), (-1.0, 21.0, -1.0), (-1.0, 21.0, 1.0), (-1.0, 23.0, -1.0), (-1.0, 23.0, 1.0), (1.0, 21.0, -1.0), (1.0, 21.0, 1.0), (1.0, 23.0, -1.0), (1.0, 23.0, 1.0), (0.3589, 22.91, 1.0), (0.6156, 22.91, 1.0), (0.531, 22.74, 1.0), (0.409, 22.75, 1.0), (0.0508, 22.9, 0.6906), (0.1019, 22.89, 0.6906), (0.07649, 22.97, 0.4549), (0.07633, 22.82, 1.0), (-0.4677, 21.13, 0.957), (-0.6907, 21.08, 1.025), (-0.4873, 21.35, 1.0), (-0.6187, 21.31, 1.0), (-0.5209, 21.02, 0.06178), (0.8667, 21.14, 0.9961), (0.6573, 21.16, 0.99), (0.8352, 21.3, 1.0), (0.7249, 21.52, 1.0), (-1.0, 23.0, -1.0), (-1.0, 23.0, 1.0), (-1.0, 25.0, -1.0), (-1.0, 25.0, 1.0), (1.0, 23.0, -1.0), (1.0, 23.0, 1.0), (1.0, 25.0, -1.0), (1.0, 25.0, 1.0), (0.3589, 24.91, 1.0), (0.6156, 24.91, 1.0), (0.531, 24.74, 1.0), (0.409, 24.75, 1.0), (0.0508, 24.9, 0.6906), (0.1019, 24.89, 0.6906), (0.07649, 24.97, 0.4549), (0.07633, 24.82, 1.0), (-0.4677, 23.13, 0.957), (-0.6907, 23.08, 1.025), (-0.4873, 23.35, 1.0), (-0.6187, 23.31, 1.0), (-0.5209, 23.02, 0.06178), (0.8667, 23.14, 0.9961), (0.6573, 23.16, 0.99), (0.8352, 23.3, 1.0), (0.7249, 23.52, 1.0), (-1.0, 25.0, -1.0), (-1.0, 25.0, 1.0), (-1.0, 27.0, -1.0), (-1.0, 27.0, 1.0), (1.0, 25.0, -1.0), (1.0, 25.0, 1.0), (1.0, 27.0, -1.0), (1.0, 27.0, 1.0), (0.3589, 26.91, 1.0), (0.6156, 26.91, 1.0), (0.531, 26.74, 1.0), (0.409, 26.75, 1.0), (0.0508, 26.9, 0.6906), (0.1019, 26.89, 0.6906), (0.07649, 26.97, 0.4549), (0.07633, 26.82, 1.0), (-0.4677, 25.13, 0.957), (-0.6907, 25.08, 1.025), (-0.4873, 25.35, 1.0), (-0.6187, 25.31, 1.0), (-0.5209, 25.02, 0.06178), (0.8667, 25.14, 0.9961), (0.6573, 25.16, 0.99), (0.8352, 25.3, 1.0), (0.7249, 25.52, 1.0), (-1.0, 27.0, -1.0), (-1.0, 27.0, 1.0), (-1.0, 29.0, -1.0), (-1.0, 29.0, 1.0), (1.0, 27.0, -1.0), (1.0, 27.0, 1.0), (1.0, 29.0, -1.0), (1.0, 29.0, 1.0), (0.3589, 28.91, 1.0), (0.6156, 28.91, 1.0), (0.531, 28.74, 1.0), (0.409, 28.75, 1.0), (0.0508, 28.9, 0.6906), (0.1019, 28.89, 0.6906), (0.07649, 28.97, 0.4549), (0.07633, 28.82, 1.0), (-0.4677, 27.13, 0.957), (-0.6907, 27.08, 1.025), (-0.4873, 27.35, 1.0), (-0.6187, 27.31, 1.0), (-0.5209, 27.02, 0.06178), (0.8667, 27.14, 0.9961), (0.6573, 27.16, 0.99), (0.8352, 27.3, 1.0), (0.7249, 27.52, 1.0), (-1.0, 29.0, -1.0), (-1.0, 29.0, 1.0), (-1.0, 31.0, -1.0), (-1.0, 31.0, 1.0), (1.0, 29.0, -1.0), (1.0, 29.0, 1.0), (1.0, 31.0, -1.0), (1.0, 31.0, 1.0), (0.3589, 30.91, 1.0), (0.6156, 30.91, 1.0), (0.531, 30.74, 1.0), (0.409, 30.75, 1.0), (0.0508, 30.9, 0.6906), (0.1019, 30.89, 0.6906), (0.07649, 30.97, 0.4549), (0.07633, 30.82, 1.0), (-0.4677, 29.13, 0.957), (-0.6907, 29.08, 1.025), (-0.4873, 29.35, 1.0), (-0.6187, 29.31, 1.0), (-0.5209, 29.02, 0.06178), (0.8667, 29.14, 0.9961), (0.6573, 29.16, 0.99), (0.8352, 29.3, 1.0), (0.7249, 29.52, 1.0), (-1.0, 31.0, -1.0), (-1.0, 31.0, 1.0), (-1.0, 33.0, -1.0), (-1.0, 33.0, 1.0), (1.0, 31.0, -1.0), (1.0, 31.0, 1.0), (1.0, 33.0, -1.0), (1.0, 33.0, 1.0), (0.3589, 32.91, 1.0), (0.6156, 32.91, 1.0), (0.531, 32.74, 1.0), (0.409, 32.75, 1.0), (0.0508, 32.9, 0.6906), (0.1019, 32.89, 0.6906), (0.07649, 32.97, 0.4549), (0.07633, 32.82, 1.0), (-0.4677, 31.13, 0.957), (-0.6907, 31.08, 1.025), (-0.4873, 31.35, 1.0), (-0.6187, 31.31, 1.0), (-0.5209, 31.02, 0.06178), (0.8667, 31.14, 0.9961), (0.6573, 31.16, 0.99), (0.8352, 31.3, 1.0), (0.7249, 31.52, 1.0), (-1.0, 33.0, -1.0), (-1.0, 33.0, 1.0), (-1.0, 35.0, -1.0), (-1.0, 35.0, 1.0), (1.0, 33.0, -1.0), (1.0, 33.0, 1.0), (1.0, 35.0, -1.0), (1.0, 35.0, 1.0), (0.3589, 34.91, 1.0), (0.6156, 34.91, 1.0), (0.531, 34.74, 1.0), (0.409, 34.75, 1.0), (0.0508, 34.9, 0.6906), (0.1019, 34.89, 0.6906), (0.07649, 34.97, 0.4549), (0.07633, 34.82, 1.0), (-0.4677, 33.13, 0.957), (-0.6907, 33.08, 1.025), (-0.4873, 33.35, 1.0), (-0.6187, 33.31, 1.0), (-0.5209, 33.02, 0.06178), (0.8667, 33.14, 0.9961), (0.6573, 33.16, 0.99), (0.8352, 33.3, 1.0), (0.7249, 33.52, 1.0), (-1.0, 35.0, -1.0), (-1.0, 35.0, 1.0), (-1.0, 37.0, -1.0), (-1.0, 37.0, 1.0), (1.0, 35.0, -1.0), (1.0, 35.0, 1.0), (1.0, 37.0, -1.0), (1.0, 37.0, 1.0), (0.3589, 36.91, 1.0), (0.6156, 36.91, 1.0), (0.531, 36.74, 1.0), (0.409, 36.75, 1.0), (0.0508, 36.9, 0.6906), (0.1019, 36.89, 0.6906), (0.07649, 36.97, 0.4549), (0.07633, 36.82, 1.0), (-0.4677, 35.13, 0.957), (-0.6907, 35.08, 1.025), (-0.4873, 35.35, 1.0), (-0.6187, 35.31, 1.0), (-0.5209, 35.02, 0.06178), (0.8667, 35.14, 0.9961), (0.6573, 35.16, 0.99), (0.8352, 35.3, 1.0), (0.7249, 35.52, 1.0), (-1.0, 37.0, -1.0), (-1.0, 37.0, 1.0), (-1.0, 39.0, -1.0), (-1.0, 39.0, 1.0), (1.0, 37.0, -1.0), (1.0, 37.0, 1.0), (1.0, 39.0, -1.0), (1.0, 39.0, 1.0), (0.3589, 38.91, 1.0), (0.6156, 38.91, 1.0), (0.531, 38.74, 1.0), (0.409, 38.75, 1.0), (0.0508, 38.9, 0.6906), (0.1019, 38.89, 0.6906), (0.07649, 38.97, 0.4549), (0.07633, 38.82, 1.0), (-0.4677, 37.13, 0.957), (-0.6907, 37.08, 1.025), (-0.4873, 37.35, 1.0), (-0.6187, 37.31, 1.0), (-0.5209, 37.02, 0.06178), (0.8667, 37.14, 0.9961), (0.6573, 37.16, 0.99), (0.8352, 37.3, 1.0), (0.7249, 37.52, 1.0), (-1.0, 39.0, -1.0), (-1.0, 39.0, 1.0), (-1.0, 41.0, -1.0), (-1.0, 41.0, 1.0), (1.0, 39.0, -1.0), (1.0, 39.0, 1.0), (1.0, 41.0, -1.0), (1.0, 41.0, 1.0), (0.3589, 40.91, 1.0), (0.6156, 40.91, 1.0), (0.531, 40.74, 1.0), (0.409, 40.75, 1.0), (0.0508, 40.9, 0.6906), (0.1019, 40.89, 0.6906), (0.07649, 40.97, 0.4549), (0.07633, 40.82, 1.0), (-0.4677, 39.13, 0.957), (-0.6907, 39.08, 1.025), (-0.4873, 39.35, 1.0), (-0.6187, 39.31, 1.0), (-0.5209, 39.02, 0.06178), (0.8667, 39.14, 0.9961), (0.6573, 39.16, 0.99), (0.8352, 39.3, 1.0), (0.7249, 39.52, 1.0), (-1.0, 41.0, -1.0), (-1.0, 41.0, 1.0), (-1.0, 43.0, -1.0), (-1.0, 43.0, 1.0), (1.0, 41.0, -1.0), (1.0, 41.0, 1.0), (1.0, 43.0, -1.0), (1.0, 43.0, 1.0), (0.3589, 42.91, 1.0), (0.6156, 42.91, 1.0), (0.531, 42.74, 1.0), (0.409, 42.75, 1.0), (0.0508, 42.9, 0.6906), (0.1019, 42.89, 0.6906), (0.07649, 42.97, 0.4549), (0.07633, 42.82, 1.0), (-0.4677, 41.13, 0.957), (-0.6907, 41.08, 1.025), (-0.4873, 41.35, 1.0), (-0.6187, 41.31, 1.0), (-0.5209, 41.02, 0.06178), (0.8667, 41.14, 0.9961), (0.6573, 41.16, 0.99), (0.8352, 41.3, 1.0), (0.7249, 41.52, 1.0), (-1.0, 43.0, -1.0), (-1.0, 43.0, 1.0), (-1.0, 45.0, -1.0), (-1.0, 45.0, 1.0), (1.0, 43.0, -1.0), (1.0, 43.0, 1.0), (1.0, 45.0, -1.0), (1.0, 45.0, 1.0), (0.3589, 44.91, 1.0), (0.6156, 44.91, 1.0), (0.531, 44.74, 1.0), (0.409, 44.75, 1.0), (0.0508, 44.9, 0.6906), (0.1019, 44.89, 0.6906), (0.07649, 44.97, 0.4549), (0.07633, 44.82, 1.0), (-0.4677, 43.13, 0.957), (-0.6907, 43.08, 1.025), (-0.4873, 43.35, 1.0), (-0.6187, 43.31, 1.0), (-0.5209, 43.02, 0.06178), (0.8667, 43.14, 0.9961), (0.6573, 43.16, 0.99), (0.8352, 43.3, 1.0), (0.7249, 43.52, 1.0)], [], [(0, 1, 3, 2), (2, 3, 12, 14, 13, 8, 9, 7, 6), (6, 7, 5, 4), (4, 5, 21, 22, 16, 20, 17, 1, 0), (2, 6, 4, 0), (7, 9, 10, 11, 8, 13, 15, 12, 3, 1, 17, 19, 18, 16, 22, 24, 23, 21, 5), (8, 11, 10, 9), (13, 14, 12), (12, 15, 13), (16, 18, 19, 17), (17, 20, 16), (21, 23, 24, 22), (25, 26, 28, 27), (27, 28, 37, 39, 38, 33, 34, 32, 31), (31, 32, 30, 29), (29, 30, 46, 47, 41, 45, 42, 26, 25), (27, 31, 29, 25), (32, 34, 35, 36, 33, 38, 40, 37, 28, 26, 42, 44, 43, 41, 47, 49, 48, 46, 30), (33, 36, 35, 34), (38, 39, 37), (37, 40, 38), (41, 43, 44, 42), (42, 45, 41), (46, 48, 49, 47), (50, 51, 53, 52), (52, 53, 62, 64, 63, 58, 59, 57, 56), (56, 57, 55, 54), (54, 55, 71, 72, 66, 70, 67, 51, 50), (52, 56, 54, 50), (57, 59, 60, 61, 58, 63, 65, 62, 53, 51, 67, 69, 68, 66, 72, 74, 73, 71, 55), (58, 61, 60, 59), (63, 64, 62), (62, 65, 63), (66, 68, 69, 67), (67, 70, 66), (71, 73, 74, 72), (75, 76, 78, 77), (77, 78, 87, 89, 88, 83, 84, 82, 81), (81, 82, 80, 79), (79, 80, 96, 97, 91, 95, 92, 76, 75), (77, 81, 79, 75), (82, 84, 85, 86, 83, 88, 90, 87, 78, 76, 92, 94, 93, 91, 97, 99, 98, 96, 80), (83, 86, 85, 84), (88, 89, 87), (87, 90, 88), (91, 93, 94, 92), (92, 95, 91), (96, 98, 99, 97), (100, 101, 103, 102), (102, 103, 112, 114, 113, 108, 109, 107, 106), (106, 107, 105, 104), (104, 105, 121, 122, 116, 120, 117, 101, 100), (102, 106, 104, 100), (107, 109, 110, 111, 108, 113, 115, 112, 103, 101, 117, 119, 118, 116, 122, 124, 123, 121, 105), (108, 111, 110, 109), (113, 114, 112), (112, 115, 113), (116, 118, 119, 117), (117, 120, 116), (121, 123, 124, 122), (125, 126, 128, 127), (127, 128, 137, 139, 138, 133, 134, 132, 131), (131, 132, 130, 129), (129, 130, 146, 147, 141, 145, 142, 126, 125), (127, 131, 129, 125), (132, 134, 135, 136, 133, 138, 140, 137, 128, 126, 142, 144, 143, 141, 147, 149, 148, 146, 130), (133, 136, 135, 134), (138, 139, 137), (137, 140, 138), (141, 143, 144, 142), (142, 145, 141), (146, 148, 149, 147), (150, 151, 153, 152), (152, 153, 162, 164, 163, 158, 159, 157, 156), (156, 157, 155, 154), (154, 155, 171, 172, 166, 170, 167, 151, 150), (152, 156, 154, 150), (157, 159, 160, 161, 158, 163, 165, 162, 153, 151, 167, 169, 168, 166, 172, 174, 173, 171, 155), (158, 161, 160, 159), (163, 164, 162), (162, 165, 163), (166, 168, 169, 167), (167, 170, 166), (171, 173, 174, 172), (175, 176, 178, 177), (177, 178, 187, 189, 188, 183, 184, 182, 181), (181, 182, 180, 179), (179, 180, 196, 197, 191, 195, 192, 176, 175), (177, 181, 179, 175), (182, 184, 185, 186, 183, 188, 190, 187, 178, 176, 192, 194, 193, 191, 197, 199, 198, 196, 180), (183, 186, 185, 184), (188, 189, 187), (187, 190, 188), (191, 193, 194, 192), (192, 195, 191), (196, 198, 199, 197), (200, 201, 203, 202), (202, 203, 212, 214, 213, 208, 209, 207, 206), (206, 207, 205, 204), (204, 205, 221, 222, 216, 220, 217, 201, 200), (202, 206, 204, 200), (207, 209, 210, 211, 208, 213, 215, 212, 203, 201, 217, 219, 218, 216, 222, 224, 223, 221, 205), (208, 211, 210, 209), (213, 214, 212), (212, 215, 213), (216, 218, 219, 217), (217, 220, 216), (221, 223, 224, 222), (225, 226, 228, 227), (227, 228, 237, 239, 238, 233, 234, 232, 231), (231, 232, 230, 229), (229, 230, 246, 247, 241, 245, 242, 226, 225), (227, 231, 229, 225), (232, 234, 235, 236, 233, 238, 240, 237, 228, 226, 242, 244, 243, 241, 247, 249, 248, 246, 230), (233, 236, 235, 234), (238, 239, 237), (237, 240, 238), (241, 243, 244, 242), (242, 245, 241), (246, 248, 249, 247), (250, 251, 253, 252), (252, 253, 262, 264, 263, 258, 259, 257, 256), (256, 257, 255, 254), (254, 255, 271, 272, 266, 270, 267, 251, 250), (252, 256, 254, 250), (257, 259, 260, 261, 258, 263, 265, 262, 253, 251, 267, 269, 268, 266, 272, 274, 273, 271, 255), (258, 261, 260, 259), (263, 264, 262), (262, 265, 263), (266, 268, 269, 267), (267, 270, 266), (271, 273, 274, 272), (275, 276, 278, 277), (277, 278, 287, 289, 288, 283, 284, 282, 281), (281, 282, 280, 279), (279, 280, 296, 297, 291, 295, 292, 276, 275), (277, 281, 279, 275), (282, 284, 285, 286, 283, 288, 290, 287, 278, 276, 292, 294, 293, 291, 297, 299, 298, 296, 280), (283, 286, 285, 284), (288, 289, 287), (287, 290, 288), (291, 293, 294, 292), (292, 295, 291), (296, 298, 299, 297), (300, 301, 303, 302), (302, 303, 312, 314, 313, 308, 309, 307, 306), (306, 307, 305, 304), (304, 305, 321, 322, 316, 320, 317, 301, 300), (302, 306, 304, 300), (307, 309, 310, 311, 308, 313, 315, 312, 303, 301, 317, 319, 318, 316, 322, 324, 323, 321, 305), (308, 311, 310, 309), (313, 314, 312), (312, 315, 313), (316, 318, 319, 317), (317, 320, 316), (321, 323, 324, 322), (325, 326, 328, 327), (327, 328, 337, 339, 338, 333, 334, 332, 331), (331, 332, 330, 329), (329, 330, 346, 347, 341, 345, 342, 326, 325), (327, 331, 329, 325), (332, 334, 335, 336, 333, 338, 340, 337, 328, 326, 342, 344, 343, 341, 347, 349, 348, 346, 330), (333, 336, 335, 334), (338, 339, 337), (337, 340, 338), (341, 343, 344, 342), (342, 345, 341), (346, 348, 349, 347), (350, 351, 353, 352), (352, 353, 362, 364, 363, 358, 359, 357, 356), (356, 357, 355, 354), (354, 355, 371, 372, 366, 370, 367, 351, 350), (352, 356, 354, 350), (357, 359, 360, 361, 358, 363, 365, 362, 353, 351, 367, 369, 368, 366, 372, 374, 373, 371, 355), (358, 361, 360, 359), (363, 364, 362), (362, 365, 363), (366, 368, 369, 367), (367, 370, 366), (371, 373, 374, 372), (375, 376, 378, 377), (377, 378, 387, 389, 388, 383, 384, 382, 381), (381, 382, 380, 379), (379, 380, 396, 397, 391, 395, 392, 376, 375), (377, 381, 379, 375), (382, 384, 385, 386, 383, 388, 390, 387, 378, 376, 392, 394, 393, 391, 397, 399, 398, 396, 380), (383, 386, 385, 384), (388, 389, 387), (387, 390, 388), (391, 393, 394, 392), (392, 395, 391), (396, 398, 399, 397), (400, 401, 403, 402), (402, 403, 412, 414, 413, 408, 409, 407, 406), (406, 407, 405, 404), (404, 405, 421, 422, 416, 420, 417, 401, 400), (402, 406, 404, 400), (407, 409, 410, 411, 408, 413, 415, 412, 403, 401, 417, 419, 418, 416, 422, 424, 423, 421, 405), (408, 411, 410, 409), (413, 414, 412), (412, 415, 413), (416, 418, 419, 417), (417, 420, 416), (421, 423, 424, 422), (425, 426, 428, 427), (427, 428, 437, 439, 438, 433, 434, 432, 431), (431, 432, 430, 429), (429, 430, 446, 447, 441, 445, 442, 426, 425), (427, 431, 429, 425), (432, 434, 435, 436, 433, 438, 440, 437, 428, 426, 442, 444, 443, 441, 447, 449, 448, 446, 430), (433, 436, 435, 434), (438, 439, 437), (437, 440, 438), (441, 443, 444, 442), (442, 445, 441), (446, 448, 449, 447), (450, 451, 453, 452), (452, 453, 462, 464, 463, 458, 459, 457, 456), (456, 457, 455, 454), (454, 455, 471, 472, 466, 470, 467, 451, 450), (452, 456, 454, 450), (457, 459, 460, 461, 458, 463, 465, 462, 453, 451, 467, 469, 468, 466, 472, 474, 473, 471, 455), (458, 461, 460, 459), (463, 464, 462), (462, 465, 463), (466, 468, 469, 467), (467, 470, 466), (471, 473, 474, 472), (475, 476, 478, 477), (477, 478, 487, 489, 488, 483, 484, 482, 481), (481, 482, 480, 479), (479, 480, 496, 497, 491, 495, 492, 476, 475), (477, 481, 479, 475), (482, 484, 485, 486, 483, 488, 490, 487, 478, 476, 492, 494, 493, 491, 497, 499, 498, 496, 480), (483, 486, 485, 484), (488, 489, 487), (487, 490, 488), (491, 493, 494, 492), (492, 495, 491), (496, 498, 499, 497), (500, 501, 503, 502), (502, 503, 512, 514, 513, 508, 509, 507, 506), (506, 507, 505, 504), (504, 505, 521, 522, 516, 520, 517, 501, 500), (502, 506, 504, 500), (507, 509, 510, 511, 508, 513, 515, 512, 503, 501, 517, 519, 518, 516, 522, 524, 523, 521, 505), (508, 511, 510, 509), (513, 514, 512), (512, 515, 513), (516, 518, 519, 517), (517, 520, 516), (521, 523, 524, 522), (525, 526, 528, 527), (527, 528, 537, 539, 538, 533, 534, 532, 531), (531, 532, 530, 529), (529, 530, 546, 547, 541, 545, 542, 526, 525), (527, 531, 529, 525), (532, 534, 535, 536, 533, 538, 540, 537, 528, 526, 542, 544, 543, 541, 547, 549, 548, 546, 530), (533, 536, 535, 534), (538, 539, 537), (537, 540, 538), (541, 543, 544, 542), (542, 545, 541), (546, 548, 549, 547), (550, 551, 553, 552), (552, 553, 562, 564, 563, 558, 559, 557, 556), (556, 557, 555, 554), (554, 555, 571, 572, 566, 570, 567, 551, 550), (552, 556, 554, 550), (557, 559, 560, 561, 558, 563, 565, 562, 553, 551, 567, 569, 568, 566, 572, 574, 573, 571, 555), (558, 561, 560, 559), (563, 564, 562), (562, 565, 563), (566, 568, 569, 567), (567, 570, 566), (571, 573, 574, 572)])
_uv = me_cube_001.uv_layers.new(name='UVMap')
_uv.uv.foreach_set('vector', [0.375, 0.0, 0.625, 0.0, 0.625, 0.25, 0.375, 0.25, 0.375, 0.25, 0.625, 0.25, 0.625, 0.3812, 0.5569, 0.3846, 0.625, 0.3876, 0.625, 0.4199, 0.625, 0.452, 0.625, 0.5, 0.375, 0.5, 0.375, 0.5, 0.625, 0.5, 0.625, 0.75, 0.375, 0.75, 0.375, 0.75, 0.625, 0.75, 0.625, 0.7667, 0.625, 0.7929, 0.625, 0.9339, 0.5022, 0.9401, 0.625, 0.9613, 0.625, 1.0, 0.375, 1.0, 0.125, 0.5, 0.375, 0.5, 0.375, 0.75, 0.125, 0.75, 0.625, 0.5, 0.673, 0.5, 0.6836, 0.5327, 0.6989, 0.5313, 0.7051, 0.5, 0.7374, 0.5, 0.7405, 0.5142, 0.7438, 0.5, 0.875, 0.5, 0.875, 0.75, 0.8363, 0.75, 0.8273, 0.7108, 0.8109, 0.7057, 0.8089, 0.75, 0.6679, 0.75, 0.6594, 0.6863, 0.6456, 0.7135, 0.6417, 0.75, 0.625, 0.75, 0.7051, 0.5, 0.6989, 0.5313, 0.6836, 0.5327, 0.673, 0.5, 0.625, 0.3876, 0.5569, 0.3846, 0.625, 0.3812, 0.7438, 0.5, 0.7405, 0.5142, 0.7374, 0.5, 0.8089, 0.75, 0.8109, 0.7057, 0.8273, 0.7108, 0.8363, 0.75, 0.625, 0.9613, 0.5022, 0.9401, 0.625, 0.9339, 0.6417, 0.75, 0.6456, 0.7135, 0.6594, 0.6863, 0.6679, 0.75, 0.375, 0.0, 0.625, 0.0, 0.625, 0.25, 0.375, 0.25, 0.375, 0.25, 0.625, 0.25, 0.625, 0.3812, 0.5569, 0.3846, 0.625, 0.3876, 0.625, 0.4199, 0.625, 0.452, 0.625, 0.5, 0.375, 0.5, 0.375, 0.5, 0.625, 0.5, 0.625, 0.75, 0.375, 0.75, 0.375, 0.75, 0.625, 0.75, 0.625, 0.7667, 0.625, 0.7929, 0.625, 0.9339, 0.5022, 0.9401, 0.625, 0.9613, 0.625, 1.0, 0.375, 1.0, 0.125, 0.5, 0.375, 0.5, 0.375, 0.75, 0.125, 0.75, 0.625, 0.5, 0.673, 0.5, 0.6836, 0.5327, 0.6989, 0.5313, 0.7051, 0.5, 0.7374, 0.5, 0.7405, 0.5142, 0.7438, 0.5, 0.875, 0.5, 0.875, 0.75, 0.8363, 0.75, 0.8273, 0.7108, 0.8109, 0.7057, 0.8089, 0.75, 0.6679, 0.75, 0.6594, 0.6863, 0.6456, 0.7135, 0.6417, 0.75, 0.625, 0.75, 0.7051, 0.5, 0.6989, 0.5313, 0.6836, 0.5327, 0.673, 0.5, 0.625, 0.3876, 0.5569, 0.3846, 0.625, 0.3812, 0.7438, 0.5, 0.7405, 0.5142, 0.7374, 0.5, 0.8089, 0.75, 0.8109, 0.7057, 0.8273, 0.7108, 0.8363, 0.75, 0.625, 0.9613, 0.5022, 0.9401, 0.625, 0.9339, 0.6417, 0.75, 0.6456, 0.7135, 0.6594, 0.6863, 0.6679, 0.75, 0.375, 0.0, 0.625, 0.0, 0.625, 0.25, 0.375, 0.25, 0.375, 0.25, 0.625, 0.25, 0.625, 0.3812, 0.5569, 0.3846, 0.625, 0.3876, 0.625, 0.4199, 0.625, 0.452, 0.625, 0.5, 0.375, 0.5, 0.375, 0.5, 0.625, 0.5, 0.625, 0.75, 0.375, 0.75, 0.375, 0.75, 0.625, 0.75, 0.625, 0.7667, 0.625, 0.7929, 0.625, 0.9339, 0.5022, 0.9401, 0.625, 0.9613, 0.625, 1.0, 0.375, 1.0, 0.125, 0.5, 0.375, 0.5, 0.375, 0.75, 0.125, 0.75, 0.625, 0.5, 0.673, 0.5, 0.6836, 0.5327, 0.6989, 0.5313, 0.7051, 0.5, 0.7374, 0.5, 0.7405, 0.5142, 0.7438, 0.5, 0.875, 0.5, 0.875, 0.75, 0.8363, 0.75, 0.8273, 0.7108, 0.8109, 0.7057, 0.8089, 0.75, 0.6679, 0.75, 0.6594, 0.6863, 0.6456, 0.7135, 0.6417, 0.75, 0.625, 0.75, 0.7051, 0.5, 0.6989, 0.5313, 0.6836, 0.5327, 0.673, 0.5, 0.625, 0.3876, 0.5569, 0.3846, 0.625, 0.3812, 0.7438, 0.5, 0.7405, 0.5142, 0.7374, 0.5, 0.8089, 0.75, 0.8109, 0.7057, 0.8273, 0.7108, 0.8363, 0.75, 0.625, 0.9613, 0.5022, 0.9401, 0.625, 0.9339, 0.6417, 0.75, 0.6456, 0.7135, 0.6594, 0.6863, 0.6679, 0.75, 0.375, 0.0, 0.625, 0.0, 0.625, 0.25, 0.375, 0.25, 0.375, 0.25, 0.625, 0.25, 0.625, 0.3812, 0.5569, 0.3846, 0.625, 0.3876, 0.625, 0.4199, 0.625, 0.452, 0.625, 0.5, 0.375, 0.5, 0.375, 0.5, 0.625, 0.5, 0.625, 0.75, 0.375, 0.75, 0.375, 0.75, 0.625, 0.75, 0.625, 0.7667, 0.625, 0.7929, 0.625, 0.9339, 0.5022, 0.9401, 0.625, 0.9613, 0.625, 1.0, 0.375, 1.0, 0.125, 0.5, 0.375, 0.5, 0.375, 0.75, 0.125, 0.75, 0.625, 0.5, 0.673, 0.5, 0.6836, 0.5327, 0.6989, 0.5313, 0.7051, 0.5, 0.7374, 0.5, 0.7405, 0.5142, 0.7438, 0.5, 0.875, 0.5, 0.875, 0.75, 0.8363, 0.75, 0.8273, 0.7108, 0.8109, 0.7057, 0.8089, 0.75, 0.6679, 0.75, 0.6594, 0.6863, 0.6456, 0.7135, 0.6417, 0.75, 0.625, 0.75, 0.7051, 0.5, 0.6989, 0.5313, 0.6836, 0.5327, 0.673, 0.5, 0.625, 0.3876, 0.5569, 0.3846, 0.625, 0.3812, 0.7438, 0.5, 0.7405, 0.5142, 0.7374, 0.5, 0.8089, 0.75, 0.8109, 0.7057, 0.8273, 0.7108, 0.8363, 0.75, 0.625, 0.9613, 0.5022, 0.9401, 0.625, 0.9339, 0.6417, 0.75, 0.6456, 0.7135, 0.6594, 0.6863, 0.6679, 0.75, 0.375, 0.0, 0.625, 0.0, 0.625, 0.25, 0.375, 0.25, 0.375, 0.25, 0.625, 0.25, 0.625, 0.3812, 0.5569, 0.3846, 0.625, 0.3876, 0.625, 0.4199, 0.625, 0.452, 0.625, 0.5, 0.375, 0.5, 0.375, 0.5, 0.625, 0.5, 0.625, 0.75, 0.375, 0.75, 0.375, 0.75, 0.625, 0.75, 0.625, 0.7667, 0.625, 0.7929, 0.625, 0.9339, 0.5022, 0.9401, 0.625, 0.9613, 0.625, 1.0, 0.375, 1.0, 0.125, 0.5, 0.375, 0.5, 0.375, 0.75, 0.125, 0.75, 0.625, 0.5, 0.673, 0.5, 0.6836, 0.5327, 0.6989, 0.5313, 0.7051, 0.5, 0.7374, 0.5, 0.7405, 0.5142, 0.7438, 0.5, 0.875, 0.5, 0.875, 0.75, 0.8363, 0.75, 0.8273, 0.7108, 0.8109, 0.7057, 0.8089, 0.75, 0.6679, 0.75, 0.6594, 0.6863, 0.6456, 0.7135, 0.6417, 0.75, 0.625, 0.75, 0.7051, 0.5, 0.6989, 0.5313, 0.6836, 0.5327, 0.673, 0.5, 0.625, 0.3876, 0.5569, 0.3846, 0.625, 0.3812, 0.7438, 0.5, 0.7405, 0.5142, 0.7374, 0.5, 0.8089, 0.75, 0.8109, 0.7057, 0.8273, 0.7108, 0.8363, 0.75, 0.625, 0.9613, 0.5022, 0.9401, 0.625, 0.9339, 0.6417, 0.75, 0.6456, 0.7135, 0.6594, 0.6863, 0.6679, 0.75, 0.375, 0.0, 0.625, 0.0, 0.625, 0.25, 0.375, 0.25, 0.375, 0.25, 0.625, 0.25, 0.625, 0.3812, 0.5569, 0.3846, 0.625, 0.3876, 0.625, 0.4199, 0.625, 0.452, 0.625, 0.5, 0.375, 0.5, 0.375, 0.5, 0.625, 0.5, 0.625, 0.75, 0.375, 0.75, 0.375, 0.75, 0.625, 0.75, 0.625, 0.7667, 0.625, 0.7929, 0.625, 0.9339, 0.5022, 0.9401, 0.625, 0.9613, 0.625, 1.0, 0.375, 1.0, 0.125, 0.5, 0.375, 0.5, 0.375, 0.75, 0.125, 0.75, 0.625, 0.5, 0.673, 0.5, 0.6836, 0.5327, 0.6989, 0.5313, 0.7051, 0.5, 0.7374, 0.5, 0.7405, 0.5142, 0.7438, 0.5, 0.875, 0.5, 0.875, 0.75, 0.8363, 0.75, 0.8273, 0.7108, 0.8109, 0.7057, 0.8089, 0.75, 0.6679, 0.75, 0.6594, 0.6863, 0.6456, 0.7135, 0.6417, 0.75, 0.625, 0.75, 0.7051, 0.5, 0.6989, 0.5313, 0.6836, 0.5327, 0.673, 0.5, 0.625, 0.3876, 0.5569, 0.3846, 0.625, 0.3812, 0.7438, 0.5, 0.7405, 0.5142, 0.7374, 0.5, 0.8089, 0.75, 0.8109, 0.7057, 0.8273, 0.7108, 0.8363, 0.75, 0.625, 0.9613, 0.5022, 0.9401, 0.625, 0.9339, 0.6417, 0.75, 0.6456, 0.7135, 0.6594, 0.6863, 0.6679, 0.75, 0.375, 0.0, 0.625, 0.0, 0.625, 0.25, 0.375, 0.25, 0.375, 0.25, 0.625, 0.25, 0.625, 0.3812, 0.5569, 0.3846, 0.625, 0.3876, 0.625, 0.4199, 0.625, 0.452, 0.625, 0.5, 0.375, 0.5, 0.375, 0.5, 0.625, 0.5, 0.625, 0.75, 0.375, 0.75, 0.375, 0.75, 0.625, 0.75, 0.625, 0.7667, 0.625, 0.7929, 0.625, 0.9339, 0.5022, 0.9401, 0.625, 0.9613, 0.625, 1.0, 0.375, 1.0, 0.125, 0.5, 0.375, 0.5, 0.375, 0.75, 0.125, 0.75, 0.625, 0.5, 0.673, 0.5, 0.6836, 0.5327, 0.6989, 0.5313, 0.7051, 0.5, 0.7374, 0.5, 0.7405, 0.5142, 0.7438, 0.5, 0.875, 0.5, 0.875, 0.75, 0.8363, 0.75, 0.8273, 0.7108, 0.8109, 0.7057, 0.8089, 0.75, 0.6679, 0.75, 0.6594, 0.6863, 0.6456, 0.7135, 0.6417, 0.75, 0.625, 0.75, 0.7051, 0.5, 0.6989, 0.5313, 0.6836, 0.5327, 0.673, 0.5, 0.625, 0.3876, 0.5569, 0.3846, 0.625, 0.3812, 0.7438, 0.5, 0.7405, 0.5142, 0.7374, 0.5, 0.8089, 0.75, 0.8109, 0.7057, 0.8273, 0.7108, 0.8363, 0.75, 0.625, 0.9613, 0.5022, 0.9401, 0.625, 0.9339, 0.6417, 0.75, 0.6456, 0.7135, 0.6594, 0.6863, 0.6679, 0.75, 0.375, 0.0, 0.625, 0.0, 0.625, 0.25, 0.375, 0.25, 0.375, 0.25, 0.625, 0.25, 0.625, 0.3812, 0.5569, 0.3846, 0.625, 0.3876, 0.625, 0.4199, 0.625, 0.452, 0.625, 0.5, 0.375, 0.5, 0.375, 0.5, 0.625, 0.5, 0.625, 0.75, 0.375, 0.75, 0.375, 0.75, 0.625, 0.75, 0.625, 0.7667, 0.625, 0.7929, 0.625, 0.9339, 0.5022, 0.9401, 0.625, 0.9613, 0.625, 1.0, 0.375, 1.0, 0.125, 0.5, 0.375, 0.5, 0.375, 0.75, 0.125, 0.75, 0.625, 0.5, 0.673, 0.5, 0.6836, 0.5327, 0.6989, 0.5313, 0.7051, 0.5, 0.7374, 0.5, 0.7405, 0.5142, 0.7438, 0.5, 0.875, 0.5, 0.875, 0.75, 0.8363, 0.75, 0.8273, 0.7108, 0.8109, 0.7057, 0.8089, 0.75, 0.6679, 0.75, 0.6594, 0.6863, 0.6456, 0.7135, 0.6417, 0.75, 0.625, 0.75, 0.7051, 0.5, 0.6989, 0.5313, 0.6836, 0.5327, 0.673, 0.5, 0.625, 0.3876, 0.5569, 0.3846, 0.625, 0.3812, 0.7438, 0.5, 0.7405, 0.5142, 0.7374, 0.5, 0.8089, 0.75, 0.8109, 0.7057, 0.8273, 0.7108, 0.8363, 0.75, 0.625, 0.9613, 0.5022, 0.9401, 0.625, 0.9339, 0.6417, 0.75, 0.6456, 0.7135, 0.6594, 0.6863, 0.6679, 0.75, 0.375, 0.0, 0.625, 0.0, 0.625, 0.25, 0.375, 0.25, 0.375, 0.25, 0.625, 0.25, 0.625, 0.3812, 0.5569, 0.3846, 0.625, 0.3876, 0.625, 0.4199, 0.625, 0.452, 0.625, 0.5, 0.375, 0.5, 0.375, 0.5, 0.625, 0.5, 0.625, 0.75, 0.375, 0.75, 0.375, 0.75, 0.625, 0.75, 0.625, 0.7667, 0.625, 0.7929, 0.625, 0.9339, 0.5022, 0.9401, 0.625, 0.9613, 0.625, 1.0, 0.375, 1.0, 0.125, 0.5, 0.375, 0.5, 0.375, 0.75, 0.125, 0.75, 0.625, 0.5, 0.673, 0.5, 0.6836, 0.5327, 0.6989, 0.5313, 0.7051, 0.5, 0.7374, 0.5, 0.7405, 0.5142, 0.7438, 0.5, 0.875, 0.5, 0.875, 0.75, 0.8363, 0.75, 0.8273, 0.7108, 0.8109, 0.7057, 0.8089, 0.75, 0.6679, 0.75, 0.6594, 0.6863, 0.6456, 0.7135, 0.6417, 0.75, 0.625, 0.75, 0.7051, 0.5, 0.6989, 0.5313, 0.6836, 0.5327, 0.673, 0.5, 0.625, 0.3876, 0.5569, 0.3846, 0.625, 0.3812, 0.7438, 0.5, 0.7405, 0.5142, 0.7374, 0.5, 0.8089, 0.75, 0.8109, 0.7057, 0.8273, 0.7108, 0.8363, 0.75, 0.625, 0.9613, 0.5022, 0.9401, 0.625, 0.9339, 0.6417, 0.75, 0.6456, 0.7135, 0.6594, 0.6863, 0.6679, 0.75, 0.375, 0.0, 0.625, 0.0, 0.625, 0.25, 0.375, 0.25, 0.375, 0.25, 0.625, 0.25, 0.625, 0.3812, 0.5569, 0.3846, 0.625, 0.3876, 0.625, 0.4199, 0.625, 0.452, 0.625, 0.5, 0.375, 0.5, 0.375, 0.5, 0.625, 0.5, 0.625, 0.75, 0.375, 0.75, 0.375, 0.75, 0.625, 0.75, 0.625, 0.7667, 0.625, 0.7929, 0.625, 0.9339, 0.5022, 0.9401, 0.625, 0.9613, 0.625, 1.0, 0.375, 1.0, 0.125, 0.5, 0.375, 0.5, 0.375, 0.75, 0.125, 0.75, 0.625, 0.5, 0.673, 0.5, 0.6836, 0.5327, 0.6989, 0.5313, 0.7051, 0.5, 0.7374, 0.5, 0.7405, 0.5142, 0.7438, 0.5, 0.875, 0.5, 0.875, 0.75, 0.8363, 0.75, 0.8273, 0.7108, 0.8109, 0.7057, 0.8089, 0.75, 0.6679, 0.75, 0.6594, 0.6863, 0.6456, 0.7135, 0.6417, 0.75, 0.625, 0.75, 0.7051, 0.5, 0.6989, 0.5313, 0.6836, 0.5327, 0.673, 0.5, 0.625, 0.3876, 0.5569, 0.3846, 0.625, 0.3812, 0.7438, 0.5, 0.7405, 0.5142, 0.7374, 0.5, 0.8089, 0.75, 0.8109, 0.7057, 0.8273, 0.7108, 0.8363, 0.75, 0.625, 0.9613, 0.5022, 0.9401, 0.625, 0.9339, 0.6417, 0.75, 0.6456, 0.7135, 0.6594, 0.6863, 0.6679, 0.75, 0.375, 0.0, 0.625, 0.0, 0.625, 0.25, 0.375, 0.25, 0.375, 0.25, 0.625, 0.25, 0.625, 0.3812, 0.5569, 0.3846, 0.625, 0.3876, 0.625, 0.4199, 0.625, 0.452, 0.625, 0.5, 0.375, 0.5, 0.375, 0.5, 0.625, 0.5, 0.625, 0.75, 0.375, 0.75, 0.375, 0.75, 0.625, 0.75, 0.625, 0.7667, 0.625, 0.7929, 0.625, 0.9339, 0.5022, 0.9401, 0.625, 0.9613, 0.625, 1.0, 0.375, 1.0, 0.125, 0.5, 0.375, 0.5, 0.375, 0.75, 0.125, 0.75, 0.625, 0.5, 0.673, 0.5, 0.6836, 0.5327, 0.6989, 0.5313, 0.7051, 0.5, 0.7374, 0.5, 0.7405, 0.5142, 0.7438, 0.5, 0.875, 0.5, 0.875, 0.75, 0.8363, 0.75, 0.8273, 0.7108, 0.8109, 0.7057, 0.8089, 0.75, 0.6679, 0.75, 0.6594, 0.6863, 0.6456, 0.7135, 0.6417, 0.75, 0.625, 0.75, 0.7051, 0.5, 0.6989, 0.5313, 0.6836, 0.5327, 0.673, 0.5, 0.625, 0.3876, 0.5569, 0.3846, 0.625, 0.3812, 0.7438, 0.5, 0.7405, 0.5142, 0.7374, 0.5, 0.8089, 0.75, 0.8109, 0.7057, 0.8273, 0.7108, 0.8363, 0.75, 0.625, 0.9613, 0.5022, 0.9401, 0.625, 0.9339, 0.6417, 0.75, 0.6456, 0.7135, 0.6594, 0.6863, 0.6679, 0.75, 0.375, 0.0, 0.625, 0.0, 0.625, 0.25, 0.375, 0.25, 0.375, 0.25, 0.625, 0.25, 0.625, 0.3812, 0.5569, 0.3846, 0.625, 0.3876, 0.625, 0.4199, 0.625, 0.452, 0.625, 0.5, 0.375, 0.5, 0.375, 0.5, 0.625, 0.5, 0.625, 0.75, 0.375, 0.75, 0.375, 0.75, 0.625, 0.75, 0.625, 0.7667, 0.625, 0.7929, 0.625, 0.9339, 0.5022, 0.9401, 0.625, 0.9613, 0.625, 1.0, 0.375, 1.0, 0.125, 0.5, 0.375, 0.5, 0.375, 0.75, 0.125, 0.75, 0.625, 0.5, 0.673, 0.5, 0.6836, 0.5327, 0.6989, 0.5313, 0.7051, 0.5, 0.7374, 0.5, 0.7405, 0.5142, 0.7438, 0.5, 0.875, 0.5, 0.875, 0.75, 0.8363, 0.75, 0.8273, 0.7108, 0.8109, 0.7057, 0.8089, 0.75, 0.6679, 0.75, 0.6594, 0.6863, 0.6456, 0.7135, 0.6417, 0.75, 0.625, 0.75, 0.7051, 0.5, 0.6989, 0.5313, 0.6836, 0.5327, 0.673, 0.5, 0.625, 0.3876, 0.5569, 0.3846, 0.625, 0.3812, 0.7438, 0.5, 0.7405, 0.5142, 0.7374, 0.5, 0.8089, 0.75, 0.8109, 0.7057, 0.8273, 0.7108, 0.8363, 0.75, 0.625, 0.9613, 0.5022, 0.9401, 0.625, 0.9339, 0.6417, 0.75, 0.6456, 0.7135, 0.6594, 0.6863, 0.6679, 0.75, 0.375, 0.0, 0.625, 0.0, 0.625, 0.25, 0.375, 0.25, 0.375, 0.25, 0.625, 0.25, 0.625, 0.3812, 0.5569, 0.3846, 0.625, 0.3876, 0.625, 0.4199, 0.625, 0.452, 0.625, 0.5, 0.375, 0.5, 0.375, 0.5, 0.625, 0.5, 0.625, 0.75, 0.375, 0.75, 0.375, 0.75, 0.625, 0.75, 0.625, 0.7667, 0.625, 0.7929, 0.625, 0.9339, 0.5022, 0.9401, 0.625, 0.9613, 0.625, 1.0, 0.375, 1.0, 0.125, 0.5, 0.375, 0.5, 0.375, 0.75, 0.125, 0.75, 0.625, 0.5, 0.673, 0.5, 0.6836, 0.5327, 0.6989, 0.5313, 0.7051, 0.5, 0.7374, 0.5, 0.7405, 0.5142, 0.7438, 0.5, 0.875, 0.5, 0.875, 0.75, 0.8363, 0.75, 0.8273, 0.7108, 0.8109, 0.7057, 0.8089, 0.75, 0.6679, 0.75, 0.6594, 0.6863, 0.6456, 0.7135, 0.6417, 0.75, 0.625, 0.75, 0.7051, 0.5, 0.6989, 0.5313, 0.6836, 0.5327, 0.673, 0.5, 0.625, 0.3876, 0.5569, 0.3846, 0.625, 0.3812, 0.7438, 0.5, 0.7405, 0.5142, 0.7374, 0.5, 0.8089, 0.75, 0.8109, 0.7057, 0.8273, 0.7108, 0.8363, 0.75, 0.625, 0.9613, 0.5022, 0.9401, 0.625, 0.9339, 0.6417, 0.75, 0.6456, 0.7135, 0.6594, 0.6863, 0.6679, 0.75, 0.375, 0.0, 0.625, 0.0, 0.625, 0.25, 0.375, 0.25, 0.375, 0.25, 0.625, 0.25, 0.625, 0.3812, 0.5569, 0.3846, 0.625, 0.3876, 0.625, 0.4199, 0.625, 0.452, 0.625, 0.5, 0.375, 0.5, 0.375, 0.5, 0.625, 0.5, 0.625, 0.75, 0.375, 0.75, 0.375, 0.75, 0.625, 0.75, 0.625, 0.7667, 0.625, 0.7929, 0.625, 0.9339, 0.5022, 0.9401, 0.625, 0.9613, 0.625, 1.0, 0.375, 1.0, 0.125, 0.5, 0.375, 0.5, 0.375, 0.75, 0.125, 0.75, 0.625, 0.5, 0.673, 0.5, 0.6836, 0.5327, 0.6989, 0.5313, 0.7051, 0.5, 0.7374, 0.5, 0.7405, 0.5142, 0.7438, 0.5, 0.875, 0.5, 0.875, 0.75, 0.8363, 0.75, 0.8273, 0.7108, 0.8109, 0.7057, 0.8089, 0.75, 0.6679, 0.75, 0.6594, 0.6863, 0.6456, 0.7135, 0.6417, 0.75, 0.625, 0.75, 0.7051, 0.5, 0.6989, 0.5313, 0.6836, 0.5327, 0.673, 0.5, 0.625, 0.3876, 0.5569, 0.3846, 0.625, 0.3812, 0.7438, 0.5, 0.7405, 0.5142, 0.7374, 0.5, 0.8089, 0.75, 0.8109, 0.7057, 0.8273, 0.7108, 0.8363, 0.75, 0.625, 0.9613, 0.5022, 0.9401, 0.625, 0.9339, 0.6417, 0.75, 0.6456, 0.7135, 0.6594, 0.6863, 0.6679, 0.75, 0.375, 0.0, 0.625, 0.0, 0.625, 0.25, 0.375, 0.25, 0.375, 0.25, 0.625, 0.25, 0.625, 0.3812, 0.5569, 0.3846, 0.625, 0.3876, 0.625, 0.4199, 0.625, 0.452, 0.625, 0.5, 0.375, 0.5, 0.375, 0.5, 0.625, 0.5, 0.625, 0.75, 0.375, 0.75, 0.375, 0.75, 0.625, 0.75, 0.625, 0.7667, 0.625, 0.7929, 0.625, 0.9339, 0.5022, 0.9401, 0.625, 0.9613, 0.625, 1.0, 0.375, 1.0, 0.125, 0.5, 0.375, 0.5, 0.375, 0.75, 0.125, 0.75, 0.625, 0.5, 0.673, 0.5, 0.6836, 0.5327, 0.6989, 0.5313, 0.7051, 0.5, 0.7374, 0.5, 0.7405, 0.5142, 0.7438, 0.5, 0.875, 0.5, 0.875, 0.75, 0.8363, 0.75, 0.8273, 0.7108, 0.8109, 0.7057, 0.8089, 0.75, 0.6679, 0.75, 0.6594, 0.6863, 0.6456, 0.7135, 0.6417, 0.75, 0.625, 0.75, 0.7051, 0.5, 0.6989, 0.5313, 0.6836, 0.5327, 0.673, 0.5, 0.625, 0.3876, 0.5569, 0.3846, 0.625, 0.3812, 0.7438, 0.5, 0.7405, 0.5142, 0.7374, 0.5, 0.8089, 0.75, 0.8109, 0.7057, 0.8273, 0.7108, 0.8363, 0.75, 0.625, 0.9613, 0.5022, 0.9401, 0.625, 0.9339, 0.6417, 0.75, 0.6456, 0.7135, 0.6594, 0.6863, 0.6679, 0.75, 0.375, 0.0, 0.625, 0.0, 0.625, 0.25, 0.375, 0.25, 0.375, 0.25, 0.625, 0.25, 0.625, 0.3812, 0.5569, 0.3846, 0.625, 0.3876, 0.625, 0.4199, 0.625, 0.452, 0.625, 0.5, 0.375, 0.5, 0.375, 0.5, 0.625, 0.5, 0.625, 0.75, 0.375, 0.75, 0.375, 0.75, 0.625, 0.75, 0.625, 0.7667, 0.625, 0.7929, 0.625, 0.9339, 0.5022, 0.9401, 0.625, 0.9613, 0.625, 1.0, 0.375, 1.0, 0.125, 0.5, 0.375, 0.5, 0.375, 0.75, 0.125, 0.75, 0.625, 0.5, 0.673, 0.5, 0.6836, 0.5327, 0.6989, 0.5313, 0.7051, 0.5, 0.7374, 0.5, 0.7405, 0.5142, 0.7438, 0.5, 0.875, 0.5, 0.875, 0.75, 0.8363, 0.75, 0.8273, 0.7108, 0.8109, 0.7057, 0.8089, 0.75, 0.6679, 0.75, 0.6594, 0.6863, 0.6456, 0.7135, 0.6417, 0.75, 0.625, 0.75, 0.7051, 0.5, 0.6989, 0.5313, 0.6836, 0.5327, 0.673, 0.5, 0.625, 0.3876, 0.5569, 0.3846, 0.625, 0.3812, 0.7438, 0.5, 0.7405, 0.5142, 0.7374, 0.5, 0.8089, 0.75, 0.8109, 0.7057, 0.8273, 0.7108, 0.8363, 0.75, 0.625, 0.9613, 0.5022, 0.9401, 0.625, 0.9339, 0.6417, 0.75, 0.6456, 0.7135, 0.6594, 0.6863, 0.6679, 0.75, 0.375, 0.0, 0.625, 0.0, 0.625, 0.25, 0.375, 0.25, 0.375, 0.25, 0.625, 0.25, 0.625, 0.3812, 0.5569, 0.3846, 0.625, 0.3876, 0.625, 0.4199, 0.625, 0.452, 0.625, 0.5, 0.375, 0.5, 0.375, 0.5, 0.625, 0.5, 0.625, 0.75, 0.375, 0.75, 0.375, 0.75, 0.625, 0.75, 0.625, 0.7667, 0.625, 0.7929, 0.625, 0.9339, 0.5022, 0.9401, 0.625, 0.9613, 0.625, 1.0, 0.375, 1.0, 0.125, 0.5, 0.375, 0.5, 0.375, 0.75, 0.125, 0.75, 0.625, 0.5, 0.673, 0.5, 0.6836, 0.5327, 0.6989, 0.5313, 0.7051, 0.5, 0.7374, 0.5, 0.7405, 0.5142, 0.7438, 0.5, 0.875, 0.5, 0.875, 0.75, 0.8363, 0.75, 0.8273, 0.7108, 0.8109, 0.7057, 0.8089, 0.75, 0.6679, 0.75, 0.6594, 0.6863, 0.6456, 0.7135, 0.6417, 0.75, 0.625, 0.75, 0.7051, 0.5, 0.6989, 0.5313, 0.6836, 0.5327, 0.673, 0.5, 0.625, 0.3876, 0.5569, 0.3846, 0.625, 0.3812, 0.7438, 0.5, 0.7405, 0.5142, 0.7374, 0.5, 0.8089, 0.75, 0.8109, 0.7057, 0.8273, 0.7108, 0.8363, 0.75, 0.625, 0.9613, 0.5022, 0.9401, 0.625, 0.9339, 0.6417, 0.75, 0.6456, 0.7135, 0.6594, 0.6863, 0.6679, 0.75, 0.375, 0.0, 0.625, 0.0, 0.625, 0.25, 0.375, 0.25, 0.375, 0.25, 0.625, 0.25, 0.625, 0.3812, 0.5569, 0.3846, 0.625, 0.3876, 0.625, 0.4199, 0.625, 0.452, 0.625, 0.5, 0.375, 0.5, 0.375, 0.5, 0.625, 0.5, 0.625, 0.75, 0.375, 0.75, 0.375, 0.75, 0.625, 0.75, 0.625, 0.7667, 0.625, 0.7929, 0.625, 0.9339, 0.5022, 0.9401, 0.625, 0.9613, 0.625, 1.0, 0.375, 1.0, 0.125, 0.5, 0.375, 0.5, 0.375, 0.75, 0.125, 0.75, 0.625, 0.5, 0.673, 0.5, 0.6836, 0.5327, 0.6989, 0.5313, 0.7051, 0.5, 0.7374, 0.5, 0.7405, 0.5142, 0.7438, 0.5, 0.875, 0.5, 0.875, 0.75, 0.8363, 0.75, 0.8273, 0.7108, 0.8109, 0.7057, 0.8089, 0.75, 0.6679, 0.75, 0.6594, 0.6863, 0.6456, 0.7135, 0.6417, 0.75, 0.625, 0.75, 0.7051, 0.5, 0.6989, 0.5313, 0.6836, 0.5327, 0.673, 0.5, 0.625, 0.3876, 0.5569, 0.3846, 0.625, 0.3812, 0.7438, 0.5, 0.7405, 0.5142, 0.7374, 0.5, 0.8089, 0.75, 0.8109, 0.7057, 0.8273, 0.7108, 0.8363, 0.75, 0.625, 0.9613, 0.5022, 0.9401, 0.625, 0.9339, 0.6417, 0.75, 0.6456, 0.7135, 0.6594, 0.6863, 0.6679, 0.75, 0.375, 0.0, 0.625, 0.0, 0.625, 0.25, 0.375, 0.25, 0.375, 0.25, 0.625, 0.25, 0.625, 0.3812, 0.5569, 0.3846, 0.625, 0.3876, 0.625, 0.4199, 0.625, 0.452, 0.625, 0.5, 0.375, 0.5, 0.375, 0.5, 0.625, 0.5, 0.625, 0.75, 0.375, 0.75, 0.375, 0.75, 0.625, 0.75, 0.625, 0.7667, 0.625, 0.7929, 0.625, 0.9339, 0.5022, 0.9401, 0.625, 0.9613, 0.625, 1.0, 0.375, 1.0, 0.125, 0.5, 0.375, 0.5, 0.375, 0.75, 0.125, 0.75, 0.625, 0.5, 0.673, 0.5, 0.6836, 0.5327, 0.6989, 0.5313, 0.7051, 0.5, 0.7374, 0.5, 0.7405, 0.5142, 0.7438, 0.5, 0.875, 0.5, 0.875, 0.75, 0.8363, 0.75, 0.8273, 0.7108, 0.8109, 0.7057, 0.8089, 0.75, 0.6679, 0.75, 0.6594, 0.6863, 0.6456, 0.7135, 0.6417, 0.75, 0.625, 0.75, 0.7051, 0.5, 0.6989, 0.5313, 0.6836, 0.5327, 0.673, 0.5, 0.625, 0.3876, 0.5569, 0.3846, 0.625, 0.3812, 0.7438, 0.5, 0.7405, 0.5142, 0.7374, 0.5, 0.8089, 0.75, 0.8109, 0.7057, 0.8273, 0.7108, 0.8363, 0.75, 0.625, 0.9613, 0.5022, 0.9401, 0.625, 0.9339, 0.6417, 0.75, 0.6456, 0.7135, 0.6594, 0.6863, 0.6679, 0.75, 0.375, 0.0, 0.625, 0.0, 0.625, 0.25, 0.375, 0.25, 0.375, 0.25, 0.625, 0.25, 0.625, 0.3812, 0.5569, 0.3846, 0.625, 0.3876, 0.625, 0.4199, 0.625, 0.452, 0.625, 0.5, 0.375, 0.5, 0.375, 0.5, 0.625, 0.5, 0.625, 0.75, 0.375, 0.75, 0.375, 0.75, 0.625, 0.75, 0.625, 0.7667, 0.625, 0.7929, 0.625, 0.9339, 0.5022, 0.9401, 0.625, 0.9613, 0.625, 1.0, 0.375, 1.0, 0.125, 0.5, 0.375, 0.5, 0.375, 0.75, 0.125, 0.75, 0.625, 0.5, 0.673, 0.5, 0.6836, 0.5327, 0.6989, 0.5313, 0.7051, 0.5, 0.7374, 0.5, 0.7405, 0.5142, 0.7438, 0.5, 0.875, 0.5, 0.875, 0.75, 0.8363, 0.75, 0.8273, 0.7108, 0.8109, 0.7057, 0.8089, 0.75, 0.6679, 0.75, 0.6594, 0.6863, 0.6456, 0.7135, 0.6417, 0.75, 0.625, 0.75, 0.7051, 0.5, 0.6989, 0.5313, 0.6836, 0.5327, 0.673, 0.5, 0.625, 0.3876, 0.5569, 0.3846, 0.625, 0.3812, 0.7438, 0.5, 0.7405, 0.5142, 0.7374, 0.5, 0.8089, 0.75, 0.8109, 0.7057, 0.8273, 0.7108, 0.8363, 0.75, 0.625, 0.9613, 0.5022, 0.9401, 0.625, 0.9339, 0.6417, 0.75, 0.6456, 0.7135, 0.6594, 0.6863, 0.6679, 0.75, 0.375, 0.0, 0.625, 0.0, 0.625, 0.25, 0.375, 0.25, 0.375, 0.25, 0.625, 0.25, 0.625, 0.3812, 0.5569, 0.3846, 0.625, 0.3876, 0.625, 0.4199, 0.625, 0.452, 0.625, 0.5, 0.375, 0.5, 0.375, 0.5, 0.625, 0.5, 0.625, 0.75, 0.375, 0.75, 0.375, 0.75, 0.625, 0.75, 0.625, 0.7667, 0.625, 0.7929, 0.625, 0.9339, 0.5022, 0.9401, 0.625, 0.9613, 0.625, 1.0, 0.375, 1.0, 0.125, 0.5, 0.375, 0.5, 0.375, 0.75, 0.125, 0.75, 0.625, 0.5, 0.673, 0.5, 0.6836, 0.5327, 0.6989, 0.5313, 0.7051, 0.5, 0.7374, 0.5, 0.7405, 0.5142, 0.7438, 0.5, 0.875, 0.5, 0.875, 0.75, 0.8363, 0.75, 0.8273, 0.7108, 0.8109, 0.7057, 0.8089, 0.75, 0.6679, 0.75, 0.6594, 0.6863, 0.6456, 0.7135, 0.6417, 0.75, 0.625, 0.75, 0.7051, 0.5, 0.6989, 0.5313, 0.6836, 0.5327, 0.673, 0.5, 0.625, 0.3876, 0.5569, 0.3846, 0.625, 0.3812, 0.7438, 0.5, 0.7405, 0.5142, 0.7374, 0.5, 0.8089, 0.75, 0.8109, 0.7057, 0.8273, 0.7108, 0.8363, 0.75, 0.625, 0.9613, 0.5022, 0.9401, 0.625, 0.9339, 0.6417, 0.75, 0.6456, 0.7135, 0.6594, 0.6863, 0.6679, 0.75, 0.375, 0.0, 0.625, 0.0, 0.625, 0.25, 0.375, 0.25, 0.375, 0.25, 0.625, 0.25, 0.625, 0.3812, 0.5569, 0.3846, 0.625, 0.3876, 0.625, 0.4199, 0.625, 0.452, 0.625, 0.5, 0.375, 0.5, 0.375, 0.5, 0.625, 0.5, 0.625, 0.75, 0.375, 0.75, 0.375, 0.75, 0.625, 0.75, 0.625, 0.7667, 0.625, 0.7929, 0.625, 0.9339, 0.5022, 0.9401, 0.625, 0.9613, 0.625, 1.0, 0.375, 1.0, 0.125, 0.5, 0.375, 0.5, 0.375, 0.75, 0.125, 0.75, 0.625, 0.5, 0.673, 0.5, 0.6836, 0.5327, 0.6989, 0.5313, 0.7051, 0.5, 0.7374, 0.5, 0.7405, 0.5142, 0.7438, 0.5, 0.875, 0.5, 0.875, 0.75, 0.8363, 0.75, 0.8273, 0.7108, 0.8109, 0.7057, 0.8089, 0.75, 0.6679, 0.75, 0.6594, 0.6863, 0.6456, 0.7135, 0.6417, 0.75, 0.625, 0.75, 0.7051, 0.5, 0.6989, 0.5313, 0.6836, 0.5327, 0.673, 0.5, 0.625, 0.3876, 0.5569, 0.3846, 0.625, 0.3812, 0.7438, 0.5, 0.7405, 0.5142, 0.7374, 0.5, 0.8089, 0.75, 0.8109, 0.7057, 0.8273, 0.7108, 0.8363, 0.75, 0.625, 0.9613, 0.5022, 0.9401, 0.625, 0.9339, 0.6417, 0.75, 0.6456, 0.7135, 0.6594, 0.6863, 0.6679, 0.75, 0.375, 0.0, 0.625, 0.0, 0.625, 0.25, 0.375, 0.25, 0.375, 0.25, 0.625, 0.25, 0.625, 0.3812, 0.5569, 0.3846, 0.625, 0.3876, 0.625, 0.4199, 0.625, 0.452, 0.625, 0.5, 0.375, 0.5, 0.375, 0.5, 0.625, 0.5, 0.625, 0.75, 0.375, 0.75, 0.375, 0.75, 0.625, 0.75, 0.625, 0.7667, 0.625, 0.7929, 0.625, 0.9339, 0.5022, 0.9401, 0.625, 0.9613, 0.625, 1.0, 0.375, 1.0, 0.125, 0.5, 0.375, 0.5, 0.375, 0.75, 0.125, 0.75, 0.625, 0.5, 0.673, 0.5, 0.6836, 0.5327, 0.6989, 0.5313, 0.7051, 0.5, 0.7374, 0.5, 0.7405, 0.5142, 0.7438, 0.5, 0.875, 0.5, 0.875, 0.75, 0.8363, 0.75, 0.8273, 0.7108, 0.8109, 0.7057, 0.8089, 0.75, 0.6679, 0.75, 0.6594, 0.6863, 0.6456, 0.7135, 0.6417, 0.75, 0.625, 0.75, 0.7051, 0.5, 0.6989, 0.5313, 0.6836, 0.5327, 0.673, 0.5, 0.625, 0.3876, 0.5569, 0.3846, 0.625, 0.3812, 0.7438, 0.5, 0.7405, 0.5142, 0.7374, 0.5, 0.8089, 0.75, 0.8109, 0.7057, 0.8273, 0.7108, 0.8363, 0.75, 0.625, 0.9613, 0.5022, 0.9401, 0.625, 0.9339, 0.6417, 0.75, 0.6456, 0.7135, 0.6594, 0.6863, 0.6679, 0.75])
me_cube_001.materials.append(mat_material_001)
me_cube_001.update()
me_cylinder_016 = bpy.data.meshes.new('Cylinder.016')
me_cylinder_016.from_pydata([(1.849, 0.09528, 0.2852), (1.849, -0.09528, 0.2852), (1.992, 0.09528, 0.247), (1.992, -0.09528, 0.247), (2.096, 0.09528, 0.1426), (2.096, -0.09528, 0.1426), (2.135, 0.09528, -3.551e-09), (2.135, -0.09528, -3.551e-09), (2.096, 0.09528, -0.1426), (2.096, -0.09528, -0.1426), (1.992, 0.09528, -0.247), (1.992, -0.09528, -0.247), (1.849, 0.09528, -0.2852), (1.849, -0.09528, -0.2852), (1.707, 0.09528, -0.247), (1.707, -0.09528, -0.247), (1.602, 0.09528, -0.1426), (1.602, -0.09528, -0.1426), (1.564, 0.09528, -3.551e-09), (1.564, -0.09528, -3.551e-09), (1.602, 0.09528, 0.1426), (1.602, -0.09528, 0.1426), (1.707, 0.09528, 0.247), (1.707, -0.09528, 0.247)], [], [(0, 1, 3, 2), (2, 3, 5, 4), (4, 5, 7, 6), (6, 7, 9, 8), (8, 9, 11, 10), (10, 11, 13, 12), (12, 13, 15, 14), (14, 15, 17, 16), (16, 17, 19, 18), (18, 19, 21, 20), (3, 1, 23, 21, 19, 17, 15, 13, 11, 9, 7, 5), (20, 21, 23, 22), (22, 23, 1, 0), (0, 2, 4, 6, 8, 10, 12, 14, 16, 18, 20, 22)])
_uv = me_cylinder_016.uv_layers.new(name='UVMap')
_uv.uv.foreach_set('vector', [1.267, 0.2439, 1.658, 0.2439, 1.658, 0.3571, 1.267, 0.3571, 1.267, 0.3571, 1.658, 0.3571, 1.658, 0.4225, 1.267, 0.4225, 0.8763, 0.4225, 1.267, 0.4225, 1.267, 0.5357, 0.8763, 0.5357, 0.8763, 0.5357, 1.267, 0.5357, 1.267, 0.6664, 0.8763, 0.6664, 0.8763, 0.6664, 1.267, 0.6664, 1.267, 0.7796, 0.8763, 0.7796, 0.8763, 0.7796, 1.267, 0.7796, 1.267, 0.845, 0.8763, 0.845, 0.8763, 5.96e-08, 1.267, 0.0, 1.267, 0.06536, 0.8763, 0.06536, 0.8763, 0.06536, 1.267, 0.06536, 1.267, 0.1786, 0.8763, 0.1786, 0.8763, 0.1786, 1.267, 0.1786, 1.267, 0.3093, 0.8763, 0.3093, 0.8763, 0.3093, 1.267, 0.3093, 1.267, 0.4225, 0.8763, 0.4225, 0.1092, 0.5213, 0.1092, 0.3288, 0.212, 0.1481, 0.39, 0.0278, 0.5956, 0.0, 0.7736, 0.07218, 0.8763, 0.225, 0.8763, 0.4175, 0.7736, 0.5981, 0.5956, 0.7185, 0.39, 0.7463, 0.212, 0.6741, 1.267, 0.0, 1.658, 2.086e-07, 1.658, 0.1132, 1.267, 0.1132, 1.267, 0.1132, 1.658, 0.1132, 1.658, 0.2439, 1.267, 0.2439, 0.1092, 0.4175, 0.006473, 0.5981, -0.1715, 0.7185, -0.3771, 0.7463, -0.5551, 0.6741, -0.6579, 0.5213, -0.6579, 0.3288, -0.5551, 0.1481, -0.3771, 0.0278, -0.1715, 0.0, 0.006473, 0.07218, 0.1092, 0.225])
me_cylinder_016.materials.append(mat_material_001)
me_cylinder_016.update()
me_cylinder_017 = bpy.data.meshes.new('Cylinder.017')
me_cylinder_017.from_pydata([(1.849, 0.09528, 0.2852), (1.849, -0.09528, 0.2852), (1.992, 0.09528, 0.247), (1.992, -0.09528, 0.247), (2.096, 0.09528, 0.1426), (2.096, -0.09528, 0.1426), (2.135, 0.09528, -3.551e-09), (2.135, -0.09528, -3.551e-09), (2.096, 0.09528, -0.1426), (2.096, -0.09528, -0.1426), (1.992, 0.09528, -0.247), (1.992, -0.09528, -0.247), (1.849, 0.09528, -0.2852), (1.849, -0.09528, -0.2852), (1.707, 0.09528, -0.247), (1.707, -0.09528, -0.247), (1.602, 0.09528, -0.1426), (1.602, -0.09528, -0.1426), (1.564, 0.09528, -3.551e-09), (1.564, -0.09528, -3.551e-09), (1.602, 0.09528, 0.1426), (1.602, -0.09528, 0.1426), (1.707, 0.09528, 0.247), (1.707, -0.09528, 0.247)], [], [(0, 1, 3, 2), (2, 3, 5, 4), (4, 5, 7, 6), (6, 7, 9, 8), (8, 9, 11, 10), (10, 11, 13, 12), (12, 13, 15, 14), (14, 15, 17, 16), (16, 17, 19, 18), (18, 19, 21, 20), (3, 1, 23, 21, 19, 17, 15, 13, 11, 9, 7, 5), (20, 21, 23, 22), (22, 23, 1, 0), (0, 2, 4, 6, 8, 10, 12, 14, 16, 18, 20, 22)])
_uv = me_cylinder_017.uv_layers.new(name='UVMap')
_uv.uv.foreach_set('vector', [1.267, 0.2439, 1.658, 0.2439, 1.658, 0.3571, 1.267, 0.3571, 1.267, 0.3571, 1.658, 0.3571, 1.658, 0.4225, 1.267, 0.4225, 0.8763, 0.4225, 1.267, 0.4225, 1.267, 0.5357, 0.8763, 0.5357, 0.8763, 0.5357, 1.267, 0.5357, 1.267, 0.6664, 0.8763, 0.6664, 0.8763, 0.6664, 1.267, 0.6664, 1.267, 0.7796, 0.8763, 0.7796, 0.8763, 0.7796, 1.267, 0.7796, 1.267, 0.845, 0.8763, 0.845, 0.8763, 5.96e-08, 1.267, 0.0, 1.267, 0.06536, 0.8763, 0.06536, 0.8763, 0.06536, 1.267, 0.06536, 1.267, 0.1786, 0.8763, 0.1786, 0.8763, 0.1786, 1.267, 0.1786, 1.267, 0.3093, 0.8763, 0.3093, 0.8763, 0.3093, 1.267, 0.3093, 1.267, 0.4225, 0.8763, 0.4225, 0.1092, 0.5213, 0.1092, 0.3288, 0.212, 0.1481, 0.39, 0.0278, 0.5956, 0.0, 0.7736, 0.07218, 0.8763, 0.225, 0.8763, 0.4175, 0.7736, 0.5981, 0.5956, 0.7185, 0.39, 0.7463, 0.212, 0.6741, 1.267, 0.0, 1.658, 2.086e-07, 1.658, 0.1132, 1.267, 0.1132, 1.267, 0.1132, 1.658, 0.1132, 1.658, 0.2439, 1.267, 0.2439, 0.1092, 0.4175, 0.006473, 0.5981, -0.1715, 0.7185, -0.3771, 0.7463, -0.5551, 0.6741, -0.6579, 0.5213, -0.6579, 0.3288, -0.5551, 0.1481, -0.3771, 0.0278, -0.1715, 0.0, 0.006473, 0.07218, 0.1092, 0.225])
me_cylinder_017.materials.append(mat_material_001)
me_cylinder_017.update()
me_cylinder_018 = bpy.data.meshes.new('Cylinder.018')
me_cylinder_018.from_pydata([(1.849, 0.09528, 0.2852), (1.849, -0.09528, 0.2852), (1.992, 0.09528, 0.247), (1.992, -0.09528, 0.247), (2.096, 0.09528, 0.1426), (2.096, -0.09528, 0.1426), (2.135, 0.09528, -3.551e-09), (2.135, -0.09528, -3.551e-09), (2.096, 0.09528, -0.1426), (2.096, -0.09528, -0.1426), (1.992, 0.09528, -0.247), (1.992, -0.09528, -0.247), (1.849, 0.09528, -0.2852), (1.849, -0.09528, -0.2852), (1.707, 0.09528, -0.247), (1.707, -0.09528, -0.247), (1.602, 0.09528, -0.1426), (1.602, -0.09528, -0.1426), (1.564, 0.09528, -3.551e-09), (1.564, -0.09528, -3.551e-09), (1.602, 0.09528, 0.1426), (1.602, -0.09528, 0.1426), (1.707, 0.09528, 0.247), (1.707, -0.09528, 0.247)], [], [(0, 1, 3, 2), (2, 3, 5, 4), (4, 5, 7, 6), (6, 7, 9, 8), (8, 9, 11, 10), (10, 11, 13, 12), (12, 13, 15, 14), (14, 15, 17, 16), (16, 17, 19, 18), (18, 19, 21, 20), (3, 1, 23, 21, 19, 17, 15, 13, 11, 9, 7, 5), (20, 21, 23, 22), (22, 23, 1, 0), (0, 2, 4, 6, 8, 10, 12, 14, 16, 18, 20, 22)])
_uv = me_cylinder_018.uv_layers.new(name='UVMap')
_uv.uv.foreach_set('vector', [1.267, 0.2439, 1.658, 0.2439, 1.658, 0.3571, 1.267, 0.3571, 1.267, 0.3571, 1.658, 0.3571, 1.658, 0.4225, 1.267, 0.4225, 0.8763, 0.4225, 1.267, 0.4225, 1.267, 0.5357, 0.8763, 0.5357, 0.8763, 0.5357, 1.267, 0.5357, 1.267, 0.6664, 0.8763, 0.6664, 0.8763, 0.6664, 1.267, 0.6664, 1.267, 0.7796, 0.8763, 0.7796, 0.8763, 0.7796, 1.267, 0.7796, 1.267, 0.845, 0.8763, 0.845, 0.8763, 5.96e-08, 1.267, 0.0, 1.267, 0.06536, 0.8763, 0.06536, 0.8763, 0.06536, 1.267, 0.06536, 1.267, 0.1786, 0.8763, 0.1786, 0.8763, 0.1786, 1.267, 0.1786, 1.267, 0.3093, 0.8763, 0.3093, 0.8763, 0.3093, 1.267, 0.3093, 1.267, 0.4225, 0.8763, 0.4225, 0.1092, 0.5213, 0.1092, 0.3288, 0.212, 0.1481, 0.39, 0.0278, 0.5956, 0.0, 0.7736, 0.07218, 0.8763, 0.225, 0.8763, 0.4175, 0.7736, 0.5981, 0.5956, 0.7185, 0.39, 0.7463, 0.212, 0.6741, 1.267, 0.0, 1.658, 2.086e-07, 1.658, 0.1132, 1.267, 0.1132, 1.267, 0.1132, 1.658, 0.1132, 1.658, 0.2439, 1.267, 0.2439, 0.1092, 0.4175, 0.006473, 0.5981, -0.1715, 0.7185, -0.3771, 0.7463, -0.5551, 0.6741, -0.6579, 0.5213, -0.6579, 0.3288, -0.5551, 0.1481, -0.3771, 0.0278, -0.1715, 0.0, 0.006473, 0.07218, 0.1092, 0.225])
me_cylinder_018.materials.append(mat_material_001)
me_cylinder_018.update()
me_cylinder_019 = bpy.data.meshes.new('Cylinder.019')
me_cylinder_019.from_pydata([(1.849, 0.09528, 0.2852), (1.849, -0.09528, 0.2852), (1.992, 0.09528, 0.247), (1.992, -0.09528, 0.247), (2.096, 0.09528, 0.1426), (2.096, -0.09528, 0.1426), (2.135, 0.09528, -3.551e-09), (2.135, -0.09528, -3.551e-09), (2.096, 0.09528, -0.1426), (2.096, -0.09528, -0.1426), (1.992, 0.09528, -0.247), (1.992, -0.09528, -0.247), (1.849, 0.09528, -0.2852), (1.849, -0.09528, -0.2852), (1.707, 0.09528, -0.247), (1.707, -0.09528, -0.247), (1.602, 0.09528, -0.1426), (1.602, -0.09528, -0.1426), (1.564, 0.09528, -3.551e-09), (1.564, -0.09528, -3.551e-09), (1.602, 0.09528, 0.1426), (1.602, -0.09528, 0.1426), (1.707, 0.09528, 0.247), (1.707, -0.09528, 0.247)], [], [(0, 1, 3, 2), (2, 3, 5, 4), (4, 5, 7, 6), (6, 7, 9, 8), (8, 9, 11, 10), (10, 11, 13, 12), (12, 13, 15, 14), (14, 15, 17, 16), (16, 17, 19, 18), (18, 19, 21, 20), (3, 1, 23, 21, 19, 17, 15, 13, 11, 9, 7, 5), (20, 21, 23, 22), (22, 23, 1, 0), (0, 2, 4, 6, 8, 10, 12, 14, 16, 18, 20, 22)])
_uv = me_cylinder_019.uv_layers.new(name='UVMap')
_uv.uv.foreach_set('vector', [1.267, 0.2439, 1.658, 0.2439, 1.658, 0.3571, 1.267, 0.3571, 1.267, 0.3571, 1.658, 0.3571, 1.658, 0.4225, 1.267, 0.4225, 0.8763, 0.4225, 1.267, 0.4225, 1.267, 0.5357, 0.8763, 0.5357, 0.8763, 0.5357, 1.267, 0.5357, 1.267, 0.6664, 0.8763, 0.6664, 0.8763, 0.6664, 1.267, 0.6664, 1.267, 0.7796, 0.8763, 0.7796, 0.8763, 0.7796, 1.267, 0.7796, 1.267, 0.845, 0.8763, 0.845, 0.8763, 5.96e-08, 1.267, 0.0, 1.267, 0.06536, 0.8763, 0.06536, 0.8763, 0.06536, 1.267, 0.06536, 1.267, 0.1786, 0.8763, 0.1786, 0.8763, 0.1786, 1.267, 0.1786, 1.267, 0.3093, 0.8763, 0.3093, 0.8763, 0.3093, 1.267, 0.3093, 1.267, 0.4225, 0.8763, 0.4225, 0.1092, 0.5213, 0.1092, 0.3288, 0.212, 0.1481, 0.39, 0.0278, 0.5956, 0.0, 0.7736, 0.07218, 0.8763, 0.225, 0.8763, 0.4175, 0.7736, 0.5981, 0.5956, 0.7185, 0.39, 0.7463, 0.212, 0.6741, 1.267, 0.0, 1.658, 2.086e-07, 1.658, 0.1132, 1.267, 0.1132, 1.267, 0.1132, 1.658, 0.1132, 1.658, 0.2439, 1.267, 0.2439, 0.1092, 0.4175, 0.006473, 0.5981, -0.1715, 0.7185, -0.3771, 0.7463, -0.5551, 0.6741, -0.6579, 0.5213, -0.6579, 0.3288, -0.5551, 0.1481, -0.3771, 0.0278, -0.1715, 0.0, 0.006473, 0.07218, 0.1092, 0.225])
me_cylinder_019.materials.append(mat_material_001)
me_cylinder_019.update()

# ---- objects
ob_cylinder = bpy.data.objects.new('Cylinder', me_cylinder)
ob_cylinder_002 = bpy.data.objects.new('Cylinder.002', me_cylinder_002)
ob_cylinder_006 = bpy.data.objects.new('Cylinder.006', me_cylinder_006)
ob_cylinder_007 = bpy.data.objects.new('Cylinder.007', me_cylinder_007)
ob_cylinder_008 = bpy.data.objects.new('Cylinder.008', me_cylinder_008)
ob_cylinder_009 = bpy.data.objects.new('Cylinder.009', me_cylinder_009)
ob_cylinder_010 = bpy.data.objects.new('Cylinder.010', me_cylinder_010)
ob_cylinder_011 = bpy.data.objects.new('Cylinder.011', me_cylinder_011)
ob_cylinder_012 = bpy.data.objects.new('Cylinder.012', me_cylinder_012)
ob_cylinder_013 = bpy.data.objects.new('Cylinder.013', me_cylinder_013)
ob_cylinder_014 = bpy.data.objects.new('Cylinder.014', me_cylinder_014)
ob_cylinder_015 = bpy.data.objects.new('Cylinder.015', me_cylinder_015)
ob_cube = bpy.data.objects.new('Cube', me_cube_001)
ob_cylinder_001 = bpy.data.objects.new('Cylinder.001', me_cylinder_016)
ob_cylinder_003 = bpy.data.objects.new('Cylinder.003', me_cylinder_017)
ob_cylinder_004 = bpy.data.objects.new('Cylinder.004', me_cylinder_018)
ob_cylinder_005 = bpy.data.objects.new('Cylinder.005', me_cylinder_019)

# ---- transforms, parenting, visibility, modifiers, constraints
ob_cylinder.location = (0.0, 0.0, 2.718)
ob_cylinder.scale = (1.0, 30.59, 1.0)
_m = ob_cylinder.modifiers.new('Mirror', 'MIRROR')
ob_cylinder_002.location = (0.0, -4.262, -0.1535)
ob_cylinder_002.rotation_euler = (1.571, -0.0, 0.0)
ob_cylinder_002.scale = (1.0, 30.59, 1.0)
_m = ob_cylinder_002.modifiers.new('Mirror', 'MIRROR')
ob_cylinder_006.location = (0.0, -8.29, 2.673)
ob_cylinder_006.rotation_euler = (0.0, -0.0, 1.571)
ob_cylinder_006.scale = (1.0, 24.72, 1.0)
ob_cylinder_007.location = (0.0, -4.29, 2.673)
ob_cylinder_007.rotation_euler = (0.0, -0.0, 1.571)
ob_cylinder_007.scale = (1.0, 24.72, 1.0)
ob_cylinder_008.location = (0.0, -0.2897, 2.673)
ob_cylinder_008.rotation_euler = (0.0, -0.0, 1.571)
ob_cylinder_008.scale = (1.0, 24.72, 1.0)
ob_cylinder_009.location = (0.0, 3.71, 2.673)
ob_cylinder_009.rotation_euler = (0.0, -0.0, 1.571)
ob_cylinder_009.scale = (1.0, 24.72, 1.0)
ob_cylinder_010.location = (0.0, 7.71, 2.673)
ob_cylinder_010.rotation_euler = (0.0, -0.0, 1.571)
ob_cylinder_010.scale = (1.0, 24.72, 1.0)
ob_cylinder_011.location = (0.0, -8.29, 0.8939)
ob_cylinder_011.rotation_euler = (0.0, -0.0, 1.571)
ob_cylinder_011.scale = (1.0, 24.72, 1.0)
ob_cylinder_012.location = (0.0, -4.29, 0.8939)
ob_cylinder_012.rotation_euler = (0.0, -0.0, 1.571)
ob_cylinder_012.scale = (1.0, 24.72, 1.0)
ob_cylinder_013.location = (0.0, -0.2897, 0.8939)
ob_cylinder_013.rotation_euler = (0.0, -0.0, 1.571)
ob_cylinder_013.scale = (1.0, 24.72, 1.0)
ob_cylinder_014.location = (0.0, 3.71, 0.8939)
ob_cylinder_014.rotation_euler = (0.0, -0.0, 1.571)
ob_cylinder_014.scale = (1.0, 24.72, 1.0)
ob_cylinder_015.location = (0.0, 7.71, 0.8939)
ob_cylinder_015.rotation_euler = (0.0, -0.0, 1.571)
ob_cylinder_015.scale = (1.0, 24.72, 1.0)
ob_cube.location = (0.0, -8.424, 3.061)
ob_cube.scale = (2.207, 0.3837, 0.04969)
ob_cylinder_001.location = (0.0, -8.262, -0.1535)
ob_cylinder_001.rotation_euler = (1.571, -0.0, 0.0)
ob_cylinder_001.scale = (1.0, 30.59, 1.0)
_m = ob_cylinder_001.modifiers.new('Mirror', 'MIRROR')
ob_cylinder_003.location = (0.0, -0.2615, -0.1535)
ob_cylinder_003.rotation_euler = (1.571, -0.0, 0.0)
ob_cylinder_003.scale = (1.0, 30.59, 1.0)
_m = ob_cylinder_003.modifiers.new('Mirror', 'MIRROR')
ob_cylinder_004.location = (0.0, 3.738, -0.1535)
ob_cylinder_004.rotation_euler = (1.571, -0.0, 0.0)
ob_cylinder_004.scale = (1.0, 30.59, 1.0)
_m = ob_cylinder_004.modifiers.new('Mirror', 'MIRROR')
ob_cylinder_005.location = (0.0, 7.738, -0.1535)
ob_cylinder_005.rotation_euler = (1.571, -0.0, 0.0)
ob_cylinder_005.scale = (1.0, 30.59, 1.0)
_m = ob_cylinder_005.modifiers.new('Mirror', 'MIRROR')

# ---- collection membership
col_collection.objects.link(ob_cylinder)
col_collection.objects.link(ob_cylinder_002)
col_collection.objects.link(ob_cylinder_006)
col_collection.objects.link(ob_cylinder_007)
col_collection.objects.link(ob_cylinder_008)
col_collection.objects.link(ob_cylinder_009)
col_collection.objects.link(ob_cylinder_010)
col_collection.objects.link(ob_cylinder_011)
col_collection.objects.link(ob_cylinder_012)
col_collection.objects.link(ob_cylinder_013)
col_collection.objects.link(ob_cylinder_014)
col_collection.objects.link(ob_cylinder_015)
col_collection.objects.link(ob_cube)
col_collection.objects.link(ob_cylinder_001)
col_collection.objects.link(ob_cylinder_003)
col_collection.objects.link(ob_cylinder_004)
col_collection.objects.link(ob_cylinder_005)

# ---- scene / render settings (as saved in the file)
scene.frame_start = 1; scene.frame_end = 250; scene.frame_set(1)
scene.render.engine = 'BLENDER_EEVEE_NEXT'
scene.cycles.sampling_pattern = 'TABULATED_SOBOL'
scene.view_settings.view_transform = 'Filmic'
bpy.context.view_layer.update()

# ---- added for rendering (the .blend has no active camera and no usable light): camera, sun
cam_auto = bpy.data.cameras.new('AutoCamera')
cam_auto.lens = 50.0
cam_auto.sensor_width = 36.0
cam_auto.clip_end = 1000.0
ob_auto_camera = bpy.data.objects.new('AutoCamera', cam_auto)
scene.collection.objects.link(ob_auto_camera)
ob_auto_camera.location = (17.8443, -21.3952, 14.2973)
ob_auto_camera.rotation_euler = (1.09748, -7.21219e-08, 0.694738)
scene.camera = ob_auto_camera
light_auto_sun = bpy.data.lights.new('AutoSun', 'SUN')
light_auto_sun.energy = 3.0
light_auto_sun.angle = 0.0523599
ob_auto_sun = bpy.data.objects.new('AutoSun', light_auto_sun)
scene.collection.objects.link(ob_auto_sun)
ob_auto_sun.rotation_euler = (0.872665, 0.174533, 0.523599)
bpy.context.view_layer.update()
